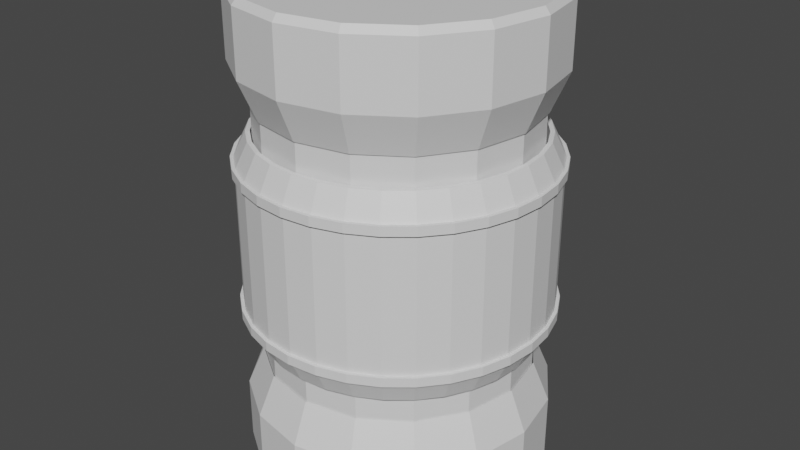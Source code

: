 # Source: ExplosiveBarrel.blend  (saved by Blender 3.4.6; exported with 4.5.12 LTS)
import bpy
from mathutils import Matrix  # noqa: F401  (used for matrix-valued properties, if any)

bpy.ops.wm.read_factory_settings(use_empty=True)
scene = bpy.context.scene
scene.name = 'Scene'

# ---- collections
col_collection = bpy.data.collections.new('Collection'); scene.collection.children.link(col_collection)

# ---- materials (node trees are filled in below, after node groups)
mat_material = bpy.data.materials.new('Material')
mat_material.alpha_threshold = 0.0
mat_material.use_transparent_shadow = False
mat_material.roughness = 0.5
mat_material.line_color = (0.0, 0.0, 0.0, 1.0)

# ---- material node trees
mat_material.use_nodes = True; mat_material.node_tree.nodes.clear()
_N = mat_material.node_tree.nodes; _L = mat_material.node_tree.links
n0 = _N.new('ShaderNodeOutputMaterial'); n0.name = 'Material Output'; n0.location = (300, 300)
n1 = _N.new('ShaderNodeBsdfPrincipled'); n1.name = 'Principled BSDF'; n1.location = (10, 300)
n1.distribution = 'GGX'
n1.subsurface_method = 'RANDOM_WALK_SKIN'
n1.inputs[3].default_value = 1.45
n1.inputs[27].default_value = (0.0, 0.0, 0.0, 1.0)
n1.inputs[28].default_value = 1.0
_L.new(n1.outputs[0], n0.inputs[0])
n0.is_active_output = True

# ---- world
world_world = bpy.data.worlds.new('World'); scene.world = world_world
world_world.use_nodes = True; world_world.node_tree.nodes.clear()
_N = world_world.node_tree.nodes; _L = world_world.node_tree.links
n0 = _N.new('ShaderNodeOutputWorld'); n0.name = 'World Output'; n0.location = (300, 300)
n1 = _N.new('ShaderNodeBackground'); n1.name = 'Background'; n1.location = (10, 300)
n1.inputs[0].default_value = (0.05088, 0.05088, 0.05088, 1.0)
_L.new(n1.outputs[0], n0.inputs[0])
n0.is_active_output = True
world_world.color = (0.05088, 0.05088, 0.05088)
world_world.use_sun_shadow = False
world_world.sun_shadow_jitter_overblur = 0.0

# ---- meshes
me_cylinder = bpy.data.meshes.new('Cylinder')
me_cylinder.from_pydata([(1.49e-08, 3.0, -5.0), (1.49e-08, 3.0, 5.0), (1.148, 2.772, -5.0), (1.148, 2.772, 5.0), (2.121, 2.121, -5.0), (2.121, 2.121, 5.0), (2.772, 1.148, -5.0), (2.772, 1.148, 5.0), (3.0, 0.0, -5.0), (3.0, 0.0, 5.0), (2.772, -1.148, -5.0), (2.772, -1.148, 5.0), (2.121, -2.121, -5.0), (2.121, -2.121, 5.0), (1.148, -2.772, -5.0), (1.148, -2.772, 5.0), (1.49e-08, -3.0, -5.0), (1.49e-08, -3.0, 5.0), (-1.148, -2.772, -5.0), (-1.148, -2.772, 5.0), (-2.121, -2.121, -5.0), (-2.121, -2.121, 5.0), (-2.772, -1.148, -5.0), (-2.772, -1.148, 5.0), (-3.0, 0.0, -5.0), (-3.0, 0.0, 5.0), (-2.772, 1.148, -5.0), (-2.772, 1.148, 5.0), (-2.121, 2.121, -5.0), (-2.121, 2.121, 5.0), (-1.148, 2.772, -5.0), (-1.148, 2.772, 5.0)], [], [(0, 1, 3, 2), (2, 3, 5, 4), (4, 5, 7, 6), (6, 7, 9, 8), (8, 9, 11, 10), (10, 11, 13, 12), (12, 13, 15, 14), (14, 15, 17, 16), (16, 17, 19, 18), (18, 19, 21, 20), (20, 21, 23, 22), (22, 23, 25, 24), (24, 25, 27, 26), (26, 27, 29, 28), (3, 1, 31, 29, 27, 25, 23, 21, 19, 17, 15, 13, 11, 9, 7, 5), (28, 29, 31, 30), (30, 31, 1, 0), (0, 2, 4, 6, 8, 10, 12, 14, 16, 18, 20, 22, 24, 26, 28, 30)])
_uv = me_cylinder.uv_layers.new(name='UVMap')
_uv.uv.foreach_set('vector', [0.9034, 0.7477, 0.9034, 0.8933, 0.8852, 0.8933, 0.8852, 0.7477, 0.8852, 0.7477, 0.8852, 0.8933, 0.867, 0.8933, 0.867, 0.7477, 0.867, 0.7477, 0.867, 0.8933, 0.8488, 0.8933, 0.8488, 0.7477, 0.8488, 0.7477, 0.8488, 0.8933, 0.8306, 0.8933, 0.8306, 0.7477, 0.8306, 0.7477, 0.8306, 0.8933, 0.8124, 0.8933, 0.8124, 0.7477, 0.8124, 0.7477, 0.8124, 0.8933, 0.7942, 0.8933, 0.7942, 0.7477, 0.7942, 0.7477, 0.7942, 0.8933, 0.776, 0.8933, 0.776, 0.7477, 0.776, 0.7477, 0.776, 0.8933, 0.7578, 0.8933, 0.7578, 0.7477, 0.7578, 0.7477, 0.7578, 0.8933, 0.7396, 0.8933, 0.7396, 0.7477, 0.7396, 0.7477, 0.7396, 0.8933, 0.7214, 0.8933, 0.7214, 0.7477, 0.7214, 0.7477, 0.7214, 0.8933, 0.7032, 0.8933, 0.7032, 0.7477, 0.7032, 0.7477, 0.7032, 0.8933, 0.685, 0.8933, 0.685, 0.7477, 0.685, 0.7477, 0.685, 0.8933, 0.6668, 0.8933, 0.6668, 0.7477, 0.6668, 0.7477, 0.6668, 0.8933, 0.6486, 0.8933, 0.6486, 0.7477, 0.7118, 0.7395, 0.685, 0.7448, 0.6583, 0.7395, 0.6356, 0.7243, 0.6205, 0.7016, 0.6151, 0.6749, 0.6205, 0.6482, 0.6356, 0.6255, 0.6583, 0.6103, 0.685, 0.605, 0.7118, 0.6103, 0.7344, 0.6255, 0.7496, 0.6482, 0.7549, 0.6749, 0.7496, 0.7016, 0.7344, 0.7243, 0.6486, 0.7477, 0.6486, 0.8933, 0.6304, 0.8933, 0.6304, 0.7477, 0.6304, 0.7477, 0.6304, 0.8933, 0.6122, 0.8933, 0.6122, 0.7477, 0.8306, 0.7448, 0.8573, 0.7395, 0.88, 0.7243, 0.8952, 0.7016, 0.9005, 0.6749, 0.8952, 0.6482, 0.88, 0.6255, 0.8573, 0.6103, 0.8306, 0.605, 0.8039, 0.6103, 0.7812, 0.6255, 0.766, 0.6482, 0.7607, 0.6749, 0.766, 0.7016, 0.7812, 0.7243, 0.8039, 0.7395])
me_cylinder.materials.append(mat_material)
me_cylinder.update()
me_cylinder_001 = bpy.data.meshes.new('Cylinder.001')
me_cylinder_001.from_pydata([(-4.082e-08, 3.03, -1.692), (-4.082e-08, 3.29, 0.7782), (1.159, 2.799, -1.692), (1.259, 3.039, 0.7782), (2.142, 2.142, -1.692), (2.326, 2.326, 0.7782), (2.799, 1.159, -1.692), (3.039, 1.259, 0.7782), (3.03, 3.725e-09, -1.692), (3.29, 3.725e-09, 0.7782), (2.799, -1.159, -1.692), (3.039, -1.259, 0.7782), (2.142, -2.142, -1.692), (2.326, -2.326, 0.7782), (1.159, -2.799, -1.692), (1.259, -3.039, 0.7782), (-4.082e-08, -3.03, -1.692), (-4.082e-08, -3.29, 0.7782), (-1.159, -2.799, -1.692), (-1.259, -3.039, 0.7782), (-2.142, -2.142, -1.692), (-2.326, -2.326, 0.7782), (-2.799, -1.159, -1.692), (-3.039, -1.259, 0.7782), (-3.03, 3.725e-09, -1.692), (-3.29, 3.725e-09, 0.7782), (-2.799, 1.159, -1.692), (-3.039, 1.259, 0.7782), (-2.142, 2.142, -1.692), (-2.326, 2.326, 0.7782), (-1.159, 2.799, -1.692), (-1.259, 3.039, 0.7782), (-4.082e-08, 3.407, -0.7976), (1.304, 3.148, -0.7976), (2.409, 2.409, -0.7976), (3.148, 1.304, -0.7976), (3.407, 3.725e-09, -0.7976), (3.148, -1.304, -0.7976), (2.409, -2.409, -0.7976), (1.304, -3.148, -0.7976), (-4.082e-08, -3.407, -0.7976), (-1.304, -3.148, -0.7976), (-2.409, -2.409, -0.7976), (-3.148, -1.304, -0.7976), (-3.407, 3.725e-09, -0.7976), (-3.148, 1.304, -0.7976), (-2.409, 2.409, -0.7976), (-1.304, 3.148, -0.7976), (-5.651e-08, 3.03, 0.5123), (1.159, 2.799, 0.5123), (2.142, 2.142, 0.5123), (2.799, 1.159, 0.5123), (3.03, 3.725e-09, 0.5123), (2.799, -1.159, 0.5123), (2.142, -2.142, 0.5123), (1.159, -2.799, 0.5123), (-5.651e-08, -3.03, 0.5123), (-1.159, -2.799, 0.5123), (-2.142, -2.142, 0.5123), (-2.799, -1.159, 0.5123), (-3.03, 3.725e-09, 0.5123), (-2.799, 1.159, 0.5123), (-2.142, 2.142, 0.5123), (-1.159, 2.799, 0.5123), (1.304, 3.148, 0.6266), (-4.082e-08, 3.407, 0.6266), (2.409, 2.409, 0.6266), (3.148, 1.304, 0.6266), (3.407, 3.725e-09, 0.6266), (3.148, -1.304, 0.6266), (2.409, -2.409, 0.6266), (1.304, -3.148, 0.6266), (-4.082e-08, -3.407, 0.6266), (-1.304, -3.148, 0.6266), (-2.409, -2.409, 0.6266), (-3.148, -1.304, 0.6266), (-3.407, 3.725e-09, 0.6266), (-3.148, 1.304, 0.6266), (-2.409, 2.409, 0.6266), (-1.304, 3.148, 0.6266)], [], [(32, 65, 64, 33), (33, 64, 66, 34), (34, 66, 67, 35), (35, 67, 68, 36), (36, 68, 69, 37), (37, 69, 70, 38), (38, 70, 71, 39), (39, 71, 72, 40), (40, 72, 73, 41), (41, 73, 74, 42), (42, 74, 75, 43), (43, 75, 76, 44), (44, 76, 77, 45), (45, 77, 78, 46), (3, 1, 31, 29, 27, 25, 23, 21, 19, 17, 15, 13, 11, 9, 7, 5), (46, 78, 79, 47), (47, 79, 65, 32), (8, 10, 53, 52), (2, 0, 32, 33), (4, 2, 33, 34), (6, 4, 34, 35), (8, 6, 35, 36), (10, 8, 36, 37), (12, 10, 37, 38), (14, 12, 38, 39), (16, 14, 39, 40), (18, 16, 40, 41), (20, 18, 41, 42), (22, 20, 42, 43), (24, 22, 43, 44), (26, 24, 44, 45), (28, 26, 45, 46), (30, 28, 46, 47), (0, 30, 47, 32), (48, 49, 50, 51, 52, 53, 54, 55, 56, 57, 58, 59, 60, 61, 62, 63), (24, 26, 61, 60), (10, 12, 54, 53), (26, 28, 62, 61), (12, 14, 55, 54), (28, 30, 63, 62), (14, 16, 56, 55), (0, 2, 49, 48), (30, 0, 48, 63), (16, 18, 57, 56), (2, 4, 50, 49), (18, 20, 58, 57), (4, 6, 51, 50), (20, 22, 59, 58), (6, 8, 52, 51), (22, 24, 60, 59), (1, 3, 64, 65), (3, 5, 66, 64), (5, 7, 67, 66), (7, 9, 68, 67), (9, 11, 69, 68), (11, 13, 70, 69), (13, 15, 71, 70), (15, 17, 72, 71), (17, 19, 73, 72), (19, 21, 74, 73), (21, 23, 75, 74), (23, 25, 76, 75), (25, 27, 77, 76), (27, 29, 78, 77), (29, 31, 79, 78), (31, 1, 65, 79)])
_uv = me_cylinder_001.uv_layers.new(name='UVMap')
_uv.uv.foreach_set('vector', [0.9048, 0.2125, 0.9048, 0.3634, 0.8859, 0.3634, 0.8859, 0.2125, 0.8859, 0.2125, 0.8859, 0.3634, 0.8671, 0.3634, 0.8671, 0.2125, 0.8671, 0.2125, 0.8671, 0.3634, 0.8482, 0.3634, 0.8482, 0.2125, 0.8482, 0.2125, 0.8482, 0.3634, 0.8293, 0.3634, 0.8293, 0.2125, 0.8293, 0.2125, 0.8293, 0.3634, 0.8105, 0.3634, 0.8105, 0.2125, 0.8105, 0.2125, 0.8105, 0.3634, 0.7916, 0.3634, 0.7916, 0.2125, 0.7916, 0.2125, 0.7916, 0.3634, 0.7728, 0.3634, 0.7728, 0.2125, 0.7728, 0.2125, 0.7728, 0.3634, 0.7539, 0.3634, 0.7539, 0.2125, 0.7539, 0.2125, 0.7539, 0.3634, 0.735, 0.3634, 0.735, 0.2125, 0.735, 0.2125, 0.735, 0.3634, 0.7162, 0.3634, 0.7162, 0.2125, 0.7162, 0.2125, 0.7162, 0.3634, 0.6973, 0.3634, 0.6973, 0.2125, 0.6973, 0.2125, 0.6973, 0.3634, 0.6785, 0.3634, 0.6785, 0.2125, 0.6785, 0.2125, 0.6785, 0.3634, 0.6596, 0.3634, 0.6596, 0.2125, 0.6596, 0.2125, 0.6596, 0.3634, 0.6407, 0.3634, 0.6407, 0.2125, 0.7052, 0.2016, 0.6785, 0.207, 0.6517, 0.2016, 0.629, 0.1865, 0.6139, 0.1638, 0.6085, 0.137, 0.6139, 0.1103, 0.629, 0.08759, 0.6517, 0.07243, 0.6785, 0.06711, 0.7052, 0.07243, 0.7279, 0.08759, 0.7431, 0.1103, 0.7484, 0.137, 0.7431, 0.1638, 0.7279, 0.1865, 0.6407, 0.2125, 0.6407, 0.3634, 0.6219, 0.3634, 0.6219, 0.2125, 0.6219, 0.2125, 0.6219, 0.3634, 0.603, 0.3634, 0.603, 0.2125, 0.8937, 0.137, 0.8888, 0.1124, 0.8888, 0.1124, 0.8937, 0.137, 0.854, 0.1965, 0.8293, 0.2014, 0.8293, 0.2095, 0.8571, 0.2039, 0.8749, 0.1826, 0.854, 0.1965, 0.8571, 0.2039, 0.8806, 0.1882, 0.8888, 0.1617, 0.8749, 0.1826, 0.8806, 0.1882, 0.8963, 0.1648, 0.8937, 0.137, 0.8888, 0.1617, 0.8963, 0.1648, 0.9018, 0.137, 0.8888, 0.1124, 0.8937, 0.137, 0.9018, 0.137, 0.8963, 0.1093, 0.8749, 0.0915, 0.8888, 0.1124, 0.8963, 0.1093, 0.8806, 0.08582, 0.854, 0.07754, 0.8749, 0.0915, 0.8806, 0.08582, 0.8571, 0.07013, 0.8293, 0.07263, 0.854, 0.07754, 0.8571, 0.07013, 0.8293, 0.06461, 0.8047, 0.07754, 0.8293, 0.07263, 0.8293, 0.06461, 0.8016, 0.07013, 0.7838, 0.0915, 0.8047, 0.07754, 0.8016, 0.07013, 0.7781, 0.08582, 0.7698, 0.1124, 0.7838, 0.0915, 0.7781, 0.08582, 0.7624, 0.1093, 0.7649, 0.137, 0.7698, 0.1124, 0.7624, 0.1093, 0.7569, 0.137, 0.7698, 0.1617, 0.7649, 0.137, 0.7569, 0.137, 0.7624, 0.1648, 0.7838, 0.1826, 0.7698, 0.1617, 0.7624, 0.1648, 0.7781, 0.1882, 0.8047, 0.1965, 0.7838, 0.1826, 0.7781, 0.1882, 0.8016, 0.2039, 0.8293, 0.2014, 0.8047, 0.1965, 0.8016, 0.2039, 0.8293, 0.2095, 0.8293, 0.2014, 0.854, 0.1965, 0.8749, 0.1826, 0.8888, 0.1617, 0.8937, 0.137, 0.8888, 0.1124, 0.8749, 0.0915, 0.854, 0.07754, 0.8293, 0.07263, 0.8047, 0.07754, 0.7838, 0.0915, 0.7698, 0.1124, 0.7649, 0.137, 0.7698, 0.1617, 0.7838, 0.1826, 0.8047, 0.1965, 0.7649, 0.137, 0.7698, 0.1617, 0.7698, 0.1617, 0.7649, 0.137, 0.8888, 0.1124, 0.8749, 0.0915, 0.8749, 0.0915, 0.8888, 0.1124, 0.7698, 0.1617, 0.7838, 0.1826, 0.7838, 0.1826, 0.7698, 0.1617, 0.8749, 0.0915, 0.854, 0.07754, 0.854, 0.07754, 0.8749, 0.0915, 0.7838, 0.1826, 0.8047, 0.1965, 0.8047, 0.1965, 0.7838, 0.1826, 0.854, 0.07754, 0.8293, 0.07263, 0.8293, 0.07263, 0.854, 0.07754, 0.8293, 0.2014, 0.854, 0.1965, 0.854, 0.1965, 0.8293, 0.2014, 0.8047, 0.1965, 0.8293, 0.2014, 0.8293, 0.2014, 0.8047, 0.1965, 0.8293, 0.07263, 0.8047, 0.07754, 0.8047, 0.07754, 0.8293, 0.07263, 0.854, 0.1965, 0.8749, 0.1826, 0.8749, 0.1826, 0.854, 0.1965, 0.8047, 0.07754, 0.7838, 0.0915, 0.7838, 0.0915, 0.8047, 0.07754, 0.8749, 0.1826, 0.8888, 0.1617, 0.8888, 0.1617, 0.8749, 0.1826, 0.7838, 0.0915, 0.7698, 0.1124, 0.7698, 0.1124, 0.7838, 0.0915, 0.8888, 0.1617, 0.8937, 0.137, 0.8937, 0.137, 0.8888, 0.1617, 0.7698, 0.1124, 0.7649, 0.137, 0.7649, 0.137, 0.7698, 0.1124, 0.6785, 0.207, 0.7052, 0.2016, 0.7062, 0.2039, 0.6785, 0.2095, 0.7052, 0.2016, 0.7279, 0.1865, 0.7297, 0.1882, 0.7062, 0.2039, 0.7279, 0.1865, 0.7431, 0.1638, 0.7454, 0.1648, 0.7297, 0.1882, 0.7431, 0.1638, 0.7484, 0.137, 0.7509, 0.137, 0.7454, 0.1648, 0.7484, 0.137, 0.7431, 0.1103, 0.7454, 0.1093, 0.7509, 0.137, 0.7431, 0.1103, 0.7279, 0.08759, 0.7297, 0.08582, 0.7454, 0.1093, 0.7279, 0.08759, 0.7052, 0.07243, 0.7062, 0.07013, 0.7297, 0.08582, 0.7052, 0.07243, 0.6785, 0.06711, 0.6785, 0.06461, 0.7062, 0.07013, 0.6785, 0.06711, 0.6517, 0.07243, 0.6508, 0.07013, 0.6785, 0.06461, 0.6517, 0.07243, 0.629, 0.08759, 0.6273, 0.08582, 0.6508, 0.07013, 0.629, 0.08759, 0.6139, 0.1103, 0.6116, 0.1093, 0.6273, 0.08582, 0.6139, 0.1103, 0.6085, 0.137, 0.606, 0.137, 0.6116, 0.1093, 0.6085, 0.137, 0.6139, 0.1638, 0.6116, 0.1648, 0.606, 0.137, 0.6139, 0.1638, 0.629, 0.1865, 0.6273, 0.1882, 0.6116, 0.1648, 0.629, 0.1865, 0.6517, 0.2016, 0.6508, 0.2039, 0.6273, 0.1882, 0.6517, 0.2016, 0.6785, 0.207, 0.6785, 0.2095, 0.6508, 0.2039])
me_cylinder_001.materials.append(mat_material)
me_cylinder_001.update()
me_cylinder_002 = bpy.data.meshes.new('Cylinder.002')
me_cylinder_002.from_pydata([(-4.082e-08, 3.03, -1.692), (-4.082e-08, 3.29, 0.7782), (1.159, 2.799, -1.692), (1.259, 3.039, 0.7782), (2.142, 2.142, -1.692), (2.326, 2.326, 0.7782), (2.799, 1.159, -1.692), (3.039, 1.259, 0.7782), (3.03, -2.878e-07, -1.692), (3.29, -9.554e-08, 0.7782), (2.799, -1.159, -1.692), (3.039, -1.259, 0.7782), (2.142, -2.142, -1.692), (2.326, -2.326, 0.7782), (1.159, -2.799, -1.692), (1.259, -3.039, 0.7782), (-4.082e-08, -3.03, -1.692), (-4.082e-08, -3.29, 0.7782), (-1.159, -2.799, -1.692), (-1.259, -3.039, 0.7782), (-2.142, -2.142, -1.692), (-2.326, -2.326, 0.7782), (-2.799, -1.159, -1.692), (-3.039, -1.259, 0.7782), (-3.03, -2.878e-07, -1.692), (-3.29, -9.554e-08, 0.7782), (-2.799, 1.159, -1.692), (-3.039, 1.259, 0.7782), (-2.142, 2.142, -1.692), (-2.326, 2.326, 0.7782), (-1.159, 2.799, -1.692), (-1.259, 3.039, 0.7782), (-4.082e-08, 3.407, -0.7976), (1.304, 3.148, -0.7976), (2.409, 2.409, -0.7976), (3.148, 1.304, -0.7976), (3.407, 3.725e-09, -0.7976), (3.148, -1.304, -0.7976), (2.409, -2.409, -0.7976), (1.304, -3.148, -0.7976), (-4.082e-08, -3.407, -0.7976), (-1.304, -3.148, -0.7976), (-2.409, -2.409, -0.7976), (-3.148, -1.304, -0.7976), (-3.407, 3.725e-09, -0.7976), (-3.148, 1.304, -0.7976), (-2.409, 2.409, -0.7976), (-1.304, 3.148, -0.7976), (-5.651e-08, 3.03, 0.5123), (1.159, 2.799, 0.5123), (2.142, 2.142, 0.5123), (2.799, 1.159, 0.5123), (3.03, 3.725e-09, 0.5123), (2.799, -1.159, 0.5123), (2.142, -2.142, 0.5123), (1.159, -2.799, 0.5123), (-5.651e-08, -3.03, 0.5123), (-1.159, -2.799, 0.5123), (-2.142, -2.142, 0.5123), (-2.799, -1.159, 0.5123), (-3.03, 3.725e-09, 0.5123), (-2.799, 1.159, 0.5123), (-2.142, 2.142, 0.5123), (-1.159, 2.799, 0.5123), (1.304, 3.148, 0.6266), (-4.082e-08, 3.407, 0.6266), (2.409, 2.409, 0.6266), (3.148, 1.304, 0.6266), (3.407, -1.449e-07, 0.6266), (3.148, -1.304, 0.6266), (2.409, -2.409, 0.6266), (1.304, -3.148, 0.6266), (-4.082e-08, -3.407, 0.6266), (-1.304, -3.148, 0.6266), (-2.409, -2.409, 0.6266), (-3.148, -1.304, 0.6266), (-3.407, -1.449e-07, 0.6266), (-3.148, 1.304, 0.6266), (-2.409, 2.409, 0.6266), (-1.304, 3.148, 0.6266)], [], [(32, 65, 64, 33), (33, 64, 66, 34), (34, 66, 67, 35), (35, 67, 68, 36), (36, 68, 69, 37), (37, 69, 70, 38), (38, 70, 71, 39), (39, 71, 72, 40), (40, 72, 73, 41), (41, 73, 74, 42), (42, 74, 75, 43), (43, 75, 76, 44), (44, 76, 77, 45), (45, 77, 78, 46), (3, 1, 31, 29, 27, 25, 23, 21, 19, 17, 15, 13, 11, 9, 7, 5), (46, 78, 79, 47), (47, 79, 65, 32), (8, 10, 53, 52), (2, 0, 32, 33), (4, 2, 33, 34), (6, 4, 34, 35), (8, 6, 35, 36), (10, 8, 36, 37), (12, 10, 37, 38), (14, 12, 38, 39), (16, 14, 39, 40), (18, 16, 40, 41), (20, 18, 41, 42), (22, 20, 42, 43), (24, 22, 43, 44), (26, 24, 44, 45), (28, 26, 45, 46), (30, 28, 46, 47), (0, 30, 47, 32), (48, 49, 50, 51, 52, 53, 54, 55, 56, 57, 58, 59, 60, 61, 62, 63), (24, 26, 61, 60), (10, 12, 54, 53), (26, 28, 62, 61), (12, 14, 55, 54), (28, 30, 63, 62), (14, 16, 56, 55), (0, 2, 49, 48), (30, 0, 48, 63), (16, 18, 57, 56), (2, 4, 50, 49), (18, 20, 58, 57), (4, 6, 51, 50), (20, 22, 59, 58), (6, 8, 52, 51), (22, 24, 60, 59), (1, 3, 64, 65), (3, 5, 66, 64), (5, 7, 67, 66), (7, 9, 68, 67), (9, 11, 69, 68), (11, 13, 70, 69), (13, 15, 71, 70), (15, 17, 72, 71), (17, 19, 73, 72), (19, 21, 74, 73), (21, 23, 75, 74), (23, 25, 76, 75), (25, 27, 77, 76), (27, 29, 78, 77), (29, 31, 79, 78), (31, 1, 65, 79)])
_uv = me_cylinder_002.uv_layers.new(name='UVMap')
_uv.uv.foreach_set('vector', [0.4279, 0.2357, 0.4279, 0.4097, 0.4062, 0.4097, 0.4062, 0.2357, 0.4062, 0.2357, 0.4062, 0.4097, 0.3844, 0.4097, 0.3844, 0.2357, 0.3844, 0.2357, 0.3844, 0.4097, 0.3627, 0.4097, 0.3627, 0.2357, 0.3627, 0.2357, 0.3627, 0.4097, 0.3409, 0.4097, 0.3409, 0.2357, 0.3409, 0.2357, 0.3409, 0.4097, 0.3192, 0.4097, 0.3192, 0.2357, 0.3192, 0.2357, 0.3192, 0.4097, 0.2974, 0.4097, 0.2974, 0.2357, 0.2974, 0.2357, 0.2974, 0.4097, 0.2757, 0.4097, 0.2757, 0.2357, 0.2757, 0.2357, 0.2757, 0.4097, 0.2539, 0.4097, 0.2539, 0.2357, 0.2539, 0.2357, 0.2539, 0.4097, 0.2322, 0.4097, 0.2322, 0.2357, 0.2322, 0.2357, 0.2322, 0.4097, 0.2104, 0.4097, 0.2104, 0.2357, 0.2104, 0.2357, 0.2104, 0.4097, 0.1886, 0.4097, 0.1886, 0.2357, 0.1886, 0.2357, 0.1886, 0.4097, 0.1669, 0.4097, 0.1669, 0.2357, 0.1669, 0.2357, 0.1669, 0.4097, 0.1451, 0.4097, 0.1451, 0.2357, 0.1451, 0.2357, 0.1451, 0.4097, 0.1234, 0.4097, 0.1234, 0.2357, 0.1978, 0.2232, 0.1669, 0.2293, 0.136, 0.2232, 0.1099, 0.2057, 0.09238, 0.1795, 0.08624, 0.1487, 0.09238, 0.1178, 0.1099, 0.09164, 0.136, 0.07415, 0.1669, 0.06801, 0.1978, 0.07415, 0.2239, 0.09164, 0.2414, 0.1178, 0.2475, 0.1487, 0.2414, 0.1795, 0.2239, 0.2057, 0.1234, 0.2357, 0.1234, 0.4097, 0.1016, 0.4097, 0.1016, 0.2357, 0.1016, 0.2357, 0.1016, 0.4097, 0.07987, 0.4097, 0.07987, 0.2357, 0.4152, 0.1487, 0.4096, 0.1202, 0.4096, 0.1202, 0.4152, 0.1487, 0.3693, 0.2173, 0.3409, 0.2229, 0.3409, 0.2322, 0.3729, 0.2258, 0.3934, 0.2012, 0.3693, 0.2173, 0.3729, 0.2258, 0.4, 0.2077, 0.4096, 0.1771, 0.3934, 0.2012, 0.4, 0.2077, 0.4181, 0.1806, 0.4152, 0.1487, 0.4096, 0.1771, 0.4181, 0.1806, 0.4245, 0.1487, 0.4096, 0.1202, 0.4152, 0.1487, 0.4245, 0.1487, 0.4181, 0.1167, 0.3934, 0.09614, 0.4096, 0.1202, 0.4181, 0.1167, 0.4, 0.0896, 0.3693, 0.08004, 0.3934, 0.09614, 0.4, 0.0896, 0.3729, 0.07149, 0.3409, 0.07438, 0.3693, 0.08004, 0.3729, 0.07149, 0.3409, 0.06513, 0.3125, 0.08004, 0.3409, 0.07438, 0.3409, 0.06513, 0.309, 0.07149, 0.2884, 0.09614, 0.3125, 0.08004, 0.309, 0.07149, 0.2819, 0.0896, 0.2723, 0.1202, 0.2884, 0.09614, 0.2819, 0.0896, 0.2637, 0.1167, 0.2666, 0.1487, 0.2723, 0.1202, 0.2637, 0.1167, 0.2574, 0.1487, 0.2723, 0.1771, 0.2666, 0.1487, 0.2574, 0.1487, 0.2637, 0.1806, 0.2884, 0.2012, 0.2723, 0.1771, 0.2637, 0.1806, 0.2819, 0.2077, 0.3125, 0.2173, 0.2884, 0.2012, 0.2819, 0.2077, 0.309, 0.2258, 0.3409, 0.2229, 0.3125, 0.2173, 0.309, 0.2258, 0.3409, 0.2322, 0.3409, 0.2229, 0.3693, 0.2173, 0.3934, 0.2012, 0.4096, 0.1771, 0.4152, 0.1487, 0.4096, 0.1202, 0.3934, 0.09614, 0.3693, 0.08004, 0.3409, 0.07438, 0.3125, 0.08004, 0.2884, 0.09614, 0.2723, 0.1202, 0.2666, 0.1487, 0.2723, 0.1771, 0.2884, 0.2012, 0.3125, 0.2173, 0.2666, 0.1487, 0.2723, 0.1771, 0.2723, 0.1771, 0.2666, 0.1487, 0.4096, 0.1202, 0.3934, 0.09614, 0.3934, 0.09614, 0.4096, 0.1202, 0.2723, 0.1771, 0.2884, 0.2012, 0.2884, 0.2012, 0.2723, 0.1771, 0.3934, 0.09614, 0.3693, 0.08004, 0.3693, 0.08004, 0.3934, 0.09614, 0.2884, 0.2012, 0.3125, 0.2173, 0.3125, 0.2173, 0.2884, 0.2012, 0.3693, 0.08004, 0.3409, 0.07438, 0.3409, 0.07438, 0.3693, 0.08004, 0.3409, 0.2229, 0.3693, 0.2173, 0.3693, 0.2173, 0.3409, 0.2229, 0.3125, 0.2173, 0.3409, 0.2229, 0.3409, 0.2229, 0.3125, 0.2173, 0.3409, 0.07438, 0.3125, 0.08004, 0.3125, 0.08004, 0.3409, 0.07438, 0.3693, 0.2173, 0.3934, 0.2012, 0.3934, 0.2012, 0.3693, 0.2173, 0.3125, 0.08004, 0.2884, 0.09614, 0.2884, 0.09614, 0.3125, 0.08004, 0.3934, 0.2012, 0.4096, 0.1771, 0.4096, 0.1771, 0.3934, 0.2012, 0.2884, 0.09614, 0.2723, 0.1202, 0.2723, 0.1202, 0.2884, 0.09614, 0.4096, 0.1771, 0.4152, 0.1487, 0.4152, 0.1487, 0.4096, 0.1771, 0.2723, 0.1202, 0.2666, 0.1487, 0.2666, 0.1487, 0.2723, 0.1202, 0.1669, 0.2293, 0.1978, 0.2232, 0.1989, 0.2258, 0.1669, 0.2322, 0.1978, 0.2232, 0.2239, 0.2057, 0.226, 0.2077, 0.1989, 0.2258, 0.2239, 0.2057, 0.2414, 0.1795, 0.2441, 0.1806, 0.226, 0.2077, 0.2414, 0.1795, 0.2475, 0.1487, 0.2504, 0.1487, 0.2441, 0.1806, 0.2475, 0.1487, 0.2414, 0.1178, 0.2441, 0.1167, 0.2504, 0.1487, 0.2414, 0.1178, 0.2239, 0.09164, 0.226, 0.0896, 0.2441, 0.1167, 0.2239, 0.09164, 0.1978, 0.07415, 0.1989, 0.07149, 0.226, 0.0896, 0.1978, 0.07415, 0.1669, 0.06801, 0.1669, 0.06513, 0.1989, 0.07149, 0.1669, 0.06801, 0.136, 0.07415, 0.1349, 0.07149, 0.1669, 0.06513, 0.136, 0.07415, 0.1099, 0.09164, 0.1078, 0.0896, 0.1349, 0.07149, 0.1099, 0.09164, 0.09238, 0.1178, 0.08971, 0.1167, 0.1078, 0.0896, 0.09238, 0.1178, 0.08624, 0.1487, 0.08336, 0.1487, 0.08971, 0.1167, 0.08624, 0.1487, 0.09238, 0.1795, 0.08971, 0.1806, 0.08336, 0.1487, 0.09238, 0.1795, 0.1099, 0.2057, 0.1078, 0.2077, 0.08971, 0.1806, 0.1099, 0.2057, 0.136, 0.2232, 0.1349, 0.2258, 0.1078, 0.2077, 0.136, 0.2232, 0.1669, 0.2293, 0.1669, 0.2322, 0.1349, 0.2258])
me_cylinder_002.materials.append(mat_material)
me_cylinder_002.update()
me_cylinder_003 = bpy.data.meshes.new('Cylinder.003')
me_cylinder_003.from_pydata([(-5.329e-15, 2.648, -0.01627), (0.5166, 2.597, -0.01627), (1.013, 2.447, -0.01627), (1.471, 2.202, -0.01627), (1.873, 1.873, -0.01627), (2.202, 1.471, -0.01627), (2.447, 1.013, -0.01627), (2.597, 0.5166, -0.01627), (2.648, -2.579e-08, 0.01627), (2.597, -0.5166, -0.01627), (2.447, -1.013, -0.01627), (2.202, -1.471, -0.01627), (1.873, -1.873, -0.01627), (1.471, -2.202, -0.01627), (1.013, -2.447, -0.01627), (0.5166, -2.597, -0.01627), (-5.329e-15, -2.648, -0.01627), (-0.5166, -2.597, -0.01627), (-1.013, -2.447, -0.01627), (-1.471, -2.202, -0.01627), (-1.873, -1.873, -0.01627), (-2.202, -1.471, -0.01627), (-2.447, -1.013, -0.01627), (-2.597, -0.5166, 0.01627), (-2.648, 7.105e-15, -0.01627), (-2.597, 0.5166, -0.01627), (-2.447, 1.013, -0.01627), (-2.202, 1.471, -0.01627), (-1.873, 1.873, -0.01627), (-1.471, 2.202, -0.01627), (-1.013, 2.447, -0.01627), (-0.5166, 2.597, -0.01627), (0.0, 3.0, -5.0), (0.5853, 2.942, -5.0), (0.5853, 2.942, 5.0), (0.0, 3.0, 5.0), (1.148, 2.772, -5.0), (1.148, 2.772, 5.0), (1.667, 2.494, -5.0), (1.667, 2.494, 5.0), (2.121, 2.121, -5.0), (2.121, 2.121, 5.0), (2.494, 1.667, -5.0), (2.494, 1.667, 5.0), (2.772, 1.148, -5.0), (2.772, 1.148, 5.0), (2.942, 0.5853, -5.0), (2.942, 0.5853, 5.0), (3.0, 0.0, -5.0), (3.0, 0.0, 5.0), (2.942, -0.5853, -5.0), (2.942, -0.5853, 5.0), (2.772, -1.148, -5.0), (2.772, -1.148, 5.0), (2.494, -1.667, -5.0), (2.494, -1.667, 5.0), (2.121, -2.121, -5.0), (2.121, -2.121, 5.0), (1.667, -2.494, -5.0), (1.667, -2.494, 5.0), (1.148, -2.772, -5.0), (1.148, -2.772, 5.0), (0.5853, -2.942, -5.0), (0.5853, -2.942, 5.0), (0.0, -3.0, -5.0), (0.0, -3.0, 5.0), (-0.5853, -2.942, -5.0), (-0.5853, -2.942, 5.0), (-1.148, -2.772, -5.0), (-1.148, -2.772, 5.0), (-1.667, -2.494, -5.0), (-1.667, -2.494, 5.0), (-2.121, -2.121, -5.0), (-2.121, -2.121, 5.0), (-2.494, -1.667, -5.0), (-2.494, -1.667, 5.0), (-2.772, -1.148, -5.0), (-2.772, -1.148, 5.0), (-2.942, -0.5853, -5.0), (-2.942, -0.5853, 5.0), (-3.0, 0.0, -5.0), (-3.0, 0.0, 5.0), (-2.942, 0.5853, -5.0), (-2.942, 0.5853, 5.0), (-2.772, 1.148, -5.0), (-2.772, 1.148, 5.0), (-2.494, 1.667, -5.0), (-2.494, 1.667, 5.0), (-2.121, 2.121, -5.0), (-2.121, 2.121, 5.0), (-1.667, 2.494, -5.0), (-1.667, 2.494, 5.0), (-1.148, 2.772, -5.0), (-1.148, 2.772, 5.0), (-0.5853, 2.942, -5.0), (-0.5853, 2.942, 5.0), (-3.553e-15, 2.764, -6.566), (0.5393, 2.711, -6.566), (0.5393, 2.711, 6.566), (-3.553e-15, 2.764, 6.566), (1.058, 2.554, -6.566), (1.058, 2.554, 6.566), (1.536, 2.299, -6.566), (1.536, 2.299, 6.566), (1.955, 1.955, -6.566), (1.955, 1.955, 6.566), (2.299, 1.536, -6.566), (2.299, 1.536, 6.566), (2.554, 1.058, -6.566), (2.554, 1.058, 6.566), (2.711, 0.5393, -6.566), (2.711, 0.5393, 6.566), (2.764, 3.553e-15, -6.566), (2.764, 3.553e-15, 6.566), (2.711, -0.5393, -6.566), (2.711, -0.5393, 6.566), (2.554, -1.058, -6.566), (2.554, -1.058, 6.566), (2.299, -1.536, -6.566), (2.299, -1.536, 6.566), (1.955, -1.955, -6.566), (1.955, -1.955, 6.566), (1.536, -2.299, -6.566), (1.536, -2.299, 6.566), (1.058, -2.554, -6.566), (1.058, -2.554, 6.566), (0.5393, -2.711, -6.566), (0.5393, -2.711, 6.566), (-3.553e-15, -2.764, -6.566), (-3.553e-15, -2.764, 6.566), (-0.5393, -2.711, -6.566), (-0.5393, -2.711, 6.566), (-1.058, -2.554, -6.566), (-1.058, -2.554, 6.566), (-1.536, -2.299, -6.566), (-1.536, -2.299, 6.566), (-1.955, -1.955, -6.566), (-1.955, -1.955, 6.566), (-2.299, -1.536, -6.566), (-2.299, -1.536, 6.566), (-2.554, -1.058, -6.566), (-2.554, -1.058, 6.566), (-2.711, -0.5393, -6.566), (-2.711, -0.5393, 6.566), (-2.764, 3.553e-15, -6.566), (-2.764, 3.553e-15, 6.566), (-2.711, 0.5393, -6.566), (-2.711, 0.5393, 6.566), (-2.554, 1.058, -6.566), (-2.554, 1.058, 6.566), (-2.299, 1.536, -6.566), (-2.299, 1.536, 6.566), (-1.955, 1.955, -6.566), (-1.955, 1.955, 6.566), (-1.536, 2.299, -6.566), (-1.536, 2.299, 6.566), (-1.058, 2.554, -6.566), (-1.058, 2.554, 6.566), (-0.5393, 2.711, -6.566), (-0.5393, 2.711, 6.566), (-3.553e-15, 2.679, -6.566), (0.5226, 2.627, -6.566), (0.5226, 2.627, 6.566), (1.891e-08, 2.679, 6.566), (1.025, 2.475, -6.566), (1.025, 2.475, 6.566), (1.488, 2.227, -6.566), (1.488, 2.227, 6.566), (1.894, 1.894, -6.566), (1.894, 1.894, 6.566), (2.227, 1.488, -6.566), (2.227, 1.488, 6.566), (2.475, 1.025, -6.566), (2.475, 1.025, 6.566), (2.627, 0.5226, -6.566), (2.627, 0.5226, 6.566), (2.679, 3.553e-15, -6.566), (2.679, -1.891e-08, 6.566), (2.627, -0.5226, -6.566), (2.627, -0.5226, 6.566), (2.475, -1.025, -6.566), (2.475, -1.025, 6.566), (2.227, -1.488, -6.566), (2.227, -1.488, 6.566), (1.894, -1.894, -6.566), (1.894, -1.894, 6.566), (1.488, -2.227, -6.566), (1.488, -2.227, 6.566), (1.025, -2.475, -6.566), (1.025, -2.475, 6.566), (0.5226, -2.627, -6.566), (0.5226, -2.627, 6.566), (-3.553e-15, -2.679, -6.566), (-1.891e-08, -2.679, 6.566), (-0.5226, -2.627, -6.566), (-0.5226, -2.627, 6.566), (-1.025, -2.475, -6.566), (-1.025, -2.475, 6.566), (-1.488, -2.227, -6.566), (-1.488, -2.227, 6.566), (-1.894, -1.894, -6.566), (-1.894, -1.894, 6.566), (-2.227, -1.488, -6.566), (-2.227, -1.488, 6.566), (-2.475, -1.025, -6.566), (-2.475, -1.025, 6.566), (-2.627, -0.5226, -6.566), (-2.627, -0.5226, 6.566), (-2.679, 3.553e-15, -6.566), (-2.679, 1.891e-08, 6.566), (-2.627, 0.5226, -6.566), (-2.627, 0.5226, 6.566), (-2.475, 1.025, -6.566), (-2.475, 1.025, 6.566), (-2.227, 1.488, -6.566), (-2.227, 1.488, 6.566), (-1.894, 1.894, -6.566), (-1.894, 1.894, 6.566), (-1.488, 2.227, -6.566), (-1.488, 2.227, 6.566), (-1.025, 2.475, -6.566), (-1.025, 2.475, 6.566), (-0.5226, 2.627, -6.566), (-0.5226, 2.627, 6.566), (8.882e-16, 3.0, -4.397), (8.882e-16, 3.0, 4.397), (0.5853, 2.942, 4.397), (0.5853, 2.942, -4.397), (1.148, 2.772, 4.397), (1.148, 2.772, -4.397), (1.667, 2.494, 4.397), (1.667, 2.494, -4.397), (2.121, 2.121, 4.397), (2.121, 2.121, -4.397), (2.494, 1.667, 4.397), (2.494, 1.667, -4.397), (2.772, 1.148, 4.397), (2.772, 1.148, -4.397), (2.942, 0.5853, 4.397), (2.942, 0.5853, -4.397), (3.0, -8.882e-16, 4.397), (3.0, -8.882e-16, -4.397), (2.942, -0.5853, 4.397), (2.942, -0.5853, -4.397), (2.772, -1.148, 4.397), (2.772, -1.148, -4.397), (2.494, -1.667, 4.397), (2.494, -1.667, -4.397), (2.121, -2.121, 4.397), (2.121, -2.121, -4.397), (1.667, -2.494, 4.397), (1.667, -2.494, -4.397), (1.148, -2.772, 4.397), (1.148, -2.772, -4.397), (0.5853, -2.942, 4.397), (0.5853, -2.942, -4.397), (8.882e-16, -3.0, 4.397), (8.882e-16, -3.0, -4.397), (-0.5853, -2.942, 4.397), (-0.5853, -2.942, -4.397), (-1.148, -2.772, 4.397), (-1.148, -2.772, -4.397), (-1.667, -2.494, 4.397), (-1.667, -2.494, -4.397), (-2.121, -2.121, 4.397), (-2.121, -2.121, -4.397), (-2.494, -1.667, 4.397), (-2.494, -1.667, -4.397), (-2.772, -1.148, 4.397), (-2.772, -1.148, -4.397), (-2.942, -0.5853, 4.397), (-2.942, -0.5853, -4.397), (-3.0, -8.882e-16, 4.397), (-3.0, -8.882e-16, -4.397), (-2.942, 0.5853, 4.397), (-2.942, 0.5853, -4.397), (-2.772, 1.148, 4.397), (-2.772, 1.148, -4.397), (-2.494, 1.667, 4.397), (-2.494, 1.667, -4.397), (-2.121, 2.121, 4.397), (-2.121, 2.121, -4.397), (-1.667, 2.494, 4.397), (-1.667, 2.494, -4.397), (-1.148, 2.772, 4.397), (-1.148, 2.772, -4.397), (-0.5853, 2.942, 4.397), (-0.5853, 2.942, -4.397), (-4.791e-10, 3.064, -5.0), (0.5977, 3.005, -5.0), (0.5977, 3.005, 5.0), (-4.791e-10, 3.064, 5.0), (-4.791e-10, 3.064, 4.397), (0.5977, 3.005, -4.397), (1.172, 2.83, -5.0), (1.172, 2.83, 5.0), (1.172, 2.83, -4.397), (1.702, 2.547, -5.0), (1.702, 2.547, 5.0), (1.702, 2.547, -4.397), (2.166, 2.166, -5.0), (2.166, 2.166, 5.0), (2.166, 2.166, -4.397), (2.547, 1.702, -5.0), (2.547, 1.702, 5.0), (2.547, 1.702, -4.397), (2.83, 1.172, -5.0), (2.83, 1.172, 5.0), (2.83, 1.172, -4.397), (3.005, 0.5977, -5.0), (3.005, 0.5977, 5.0), (3.005, 0.5977, -4.397), (3.064, -1.394e-10, -5.0), (3.064, -1.394e-10, 5.0), (3.064, -1.394e-10, -4.397), (3.005, -0.5977, -5.0), (3.005, -0.5977, 5.0), (3.005, -0.5977, -4.397), (2.83, -1.172, -5.0), (2.83, -1.172, 5.0), (2.83, -1.172, -4.397), (2.547, -1.702, -5.0), (2.547, -1.702, 5.0), (2.547, -1.702, -4.397), (2.166, -2.166, -5.0), (2.166, -2.166, 5.0), (2.166, -2.166, -4.397), (1.702, -2.547, -5.0), (1.702, -2.547, 5.0), (1.702, -2.547, -4.397), (1.172, -2.83, -5.0), (1.172, -2.83, 5.0), (1.172, -2.83, -4.397), (0.5977, -3.005, -5.0), (0.5977, -3.005, 5.0), (0.5977, -3.005, -4.397), (-4.791e-10, -3.064, -5.0), (-4.791e-10, -3.064, 5.0), (-4.791e-10, -3.064, -4.397), (-0.5977, -3.005, -5.0), (-0.5977, -3.005, 5.0), (-0.5977, -3.005, -4.397), (-1.172, -2.83, -5.0), (-1.172, -2.83, 5.0), (-1.172, -2.83, -4.397), (-1.702, -2.547, -5.0), (-1.702, -2.547, 5.0), (-1.702, -2.547, -4.397), (-2.166, -2.166, -5.0), (-2.166, -2.166, 5.0), (-2.166, -2.166, -4.397), (-2.547, -1.702, -5.0), (-2.547, -1.702, 5.0), (-2.547, -1.702, -4.397), (-2.83, -1.172, -5.0), (-2.83, -1.172, 5.0), (-2.83, -1.172, -4.397), (-3.005, -0.5977, -5.0), (-3.005, -0.5977, 5.0), (-3.005, -0.5977, -4.397), (-3.064, -1.394e-10, -5.0), (-3.064, -1.394e-10, 5.0), (-3.064, -1.394e-10, -4.397), (-3.005, 0.5977, -5.0), (-3.005, 0.5977, 5.0), (-3.005, 0.5977, -4.397), (-2.83, 1.172, -5.0), (-2.83, 1.172, 5.0), (-2.83, 1.172, -4.397), (-2.547, 1.702, -5.0), (-2.547, 1.702, 5.0), (-2.547, 1.702, -4.397), (-2.166, 2.166, -5.0), (-2.166, 2.166, 5.0), (-2.166, 2.166, -4.397), (-1.702, 2.547, -5.0), (-1.702, 2.547, 5.0), (-1.702, 2.547, -4.397), (-1.172, 2.83, -5.0), (-1.172, 2.83, 5.0), (-1.172, 2.83, -4.397), (-0.5977, 3.005, -5.0), (-0.5977, 3.005, 5.0), (-0.5977, 3.005, -4.397), (-4.791e-10, 3.064, -4.397), (0.5977, 3.005, 4.397), (1.172, 2.83, 4.397), (1.702, 2.547, 4.397), (2.166, 2.166, 4.397), (2.547, 1.702, 4.397), (2.83, 1.172, 4.397), (3.005, 0.5977, 4.397), (3.064, -1.394e-10, 4.397), (3.005, -0.5977, 4.397), (2.83, -1.172, 4.397), (2.547, -1.702, 4.397), (2.166, -2.166, 4.397), (1.702, -2.547, 4.397), (1.172, -2.83, 4.397), (0.5977, -3.005, 4.397), (-4.791e-10, -3.064, 4.397), (-0.5977, -3.005, 4.397), (-1.172, -2.83, 4.397), (-1.702, -2.547, 4.397), (-2.166, -2.166, 4.397), (-2.547, -1.702, 4.397), (-2.83, -1.172, 4.397), (-3.005, -0.5977, 4.397), (-3.064, -1.394e-10, 4.397), (-3.005, 0.5977, 4.397), (-2.83, 1.172, 4.397), (-2.547, 1.702, 4.397), (-2.166, 2.166, 4.397), (-1.702, 2.547, 4.397), (-1.172, 2.83, 4.397), (-0.5977, 3.005, 4.397)], [], [(276, 274, 409, 410), (73, 75, 352, 349), (40, 38, 297, 300), (275, 277, 368, 365), (74, 72, 348, 351), (226, 225, 292, 385), (278, 276, 410, 411), (224, 227, 293, 384), (277, 279, 371, 368), (37, 39, 298, 295), (71, 73, 349, 346), (228, 226, 385, 386), (280, 278, 411, 412), (38, 36, 294, 297), (72, 70, 345, 348), (227, 229, 296, 293), (279, 281, 374, 371), (230, 228, 386, 387), (282, 280, 412, 413), (34, 37, 295, 290), (69, 71, 346, 343), (229, 231, 299, 296), (281, 283, 377, 374), (36, 33, 289, 294), (70, 68, 342, 345), (232, 230, 387, 388), (284, 282, 413, 414), (231, 233, 302, 299), (283, 285, 380, 377), (67, 69, 343, 340), (234, 232, 388, 389), (286, 284, 414, 415), (97, 96, 32, 33), (99, 98, 34, 35), (100, 97, 33, 36), (98, 101, 37, 34), (102, 100, 36, 38), (101, 103, 39, 37), (104, 102, 38, 40), (103, 105, 41, 39), (106, 104, 40, 42), (105, 107, 43, 41), (108, 106, 42, 44), (107, 109, 45, 43), (110, 108, 44, 46), (109, 111, 47, 45), (112, 110, 46, 48), (111, 113, 49, 47), (114, 112, 48, 50), (113, 115, 51, 49), (116, 114, 50, 52), (115, 117, 53, 51), (118, 116, 52, 54), (117, 119, 55, 53), (120, 118, 54, 56), (119, 121, 57, 55), (122, 120, 56, 58), (121, 123, 59, 57), (124, 122, 58, 60), (123, 125, 61, 59), (126, 124, 60, 62), (125, 127, 63, 61), (128, 126, 62, 64), (127, 129, 65, 63), (130, 128, 64, 66), (129, 131, 67, 65), (132, 130, 66, 68), (131, 133, 69, 67), (134, 132, 68, 70), (133, 135, 71, 69), (136, 134, 70, 72), (135, 137, 73, 71), (138, 136, 72, 74), (137, 139, 75, 73), (140, 138, 74, 76), (139, 141, 77, 75), (142, 140, 76, 78), (141, 143, 79, 77), (144, 142, 78, 80), (143, 145, 81, 79), (146, 144, 80, 82), (145, 147, 83, 81), (148, 146, 82, 84), (147, 149, 85, 83), (150, 148, 84, 86), (149, 151, 87, 85), (152, 150, 86, 88), (151, 153, 89, 87), (154, 152, 88, 90), (153, 155, 91, 89), (156, 154, 90, 92), (155, 157, 93, 91), (158, 156, 92, 94), (157, 159, 95, 93), (96, 158, 94, 32), (159, 99, 35, 95), (161, 160, 96, 97), (163, 162, 98, 99), (164, 161, 97, 100), (162, 165, 101, 98), (166, 164, 100, 102), (165, 167, 103, 101), (168, 166, 102, 104), (167, 169, 105, 103), (170, 168, 104, 106), (169, 171, 107, 105), (172, 170, 106, 108), (171, 173, 109, 107), (174, 172, 108, 110), (173, 175, 111, 109), (176, 174, 110, 112), (175, 177, 113, 111), (178, 176, 112, 114), (177, 179, 115, 113), (180, 178, 114, 116), (179, 181, 117, 115), (182, 180, 116, 118), (181, 183, 119, 117), (184, 182, 118, 120), (183, 185, 121, 119), (186, 184, 120, 122), (185, 187, 123, 121), (188, 186, 122, 124), (187, 189, 125, 123), (190, 188, 124, 126), (189, 191, 127, 125), (192, 190, 126, 128), (191, 193, 129, 127), (194, 192, 128, 130), (193, 195, 131, 129), (196, 194, 130, 132), (195, 197, 133, 131), (198, 196, 132, 134), (197, 199, 135, 133), (200, 198, 134, 136), (199, 201, 137, 135), (202, 200, 136, 138), (201, 203, 139, 137), (204, 202, 138, 140), (203, 205, 141, 139), (206, 204, 140, 142), (205, 207, 143, 141), (208, 206, 142, 144), (207, 209, 145, 143), (210, 208, 144, 146), (209, 211, 147, 145), (212, 210, 146, 148), (211, 213, 149, 147), (214, 212, 148, 150), (213, 215, 151, 149), (216, 214, 150, 152), (215, 217, 153, 151), (218, 216, 152, 154), (217, 219, 155, 153), (220, 218, 154, 156), (219, 221, 157, 155), (222, 220, 156, 158), (221, 223, 159, 157), (160, 222, 158, 96), (223, 163, 99, 159), (1, 0, 160, 161), (0, 1, 162, 163), (2, 1, 161, 164), (1, 2, 165, 162), (3, 2, 164, 166), (2, 3, 167, 165), (4, 3, 166, 168), (3, 4, 169, 167), (5, 4, 168, 170), (4, 5, 171, 169), (6, 5, 170, 172), (5, 6, 173, 171), (7, 6, 172, 174), (6, 7, 175, 173), (8, 7, 174, 176), (7, 8, 177, 175), (9, 8, 176, 178), (8, 9, 179, 177), (10, 9, 178, 180), (9, 10, 181, 179), (11, 10, 180, 182), (10, 11, 183, 181), (12, 11, 182, 184), (11, 12, 185, 183), (13, 12, 184, 186), (12, 13, 187, 185), (14, 13, 186, 188), (13, 14, 189, 187), (15, 14, 188, 190), (14, 15, 191, 189), (16, 15, 190, 192), (15, 16, 193, 191), (17, 16, 192, 194), (16, 17, 195, 193), (18, 17, 194, 196), (17, 18, 197, 195), (19, 18, 196, 198), (18, 19, 199, 197), (20, 19, 198, 200), (19, 20, 201, 199), (21, 20, 200, 202), (20, 21, 203, 201), (22, 21, 202, 204), (21, 22, 205, 203), (23, 22, 204, 206), (22, 23, 207, 205), (24, 23, 206, 208), (23, 24, 209, 207), (25, 24, 208, 210), (24, 25, 211, 209), (26, 25, 210, 212), (25, 26, 213, 211), (27, 26, 212, 214), (26, 27, 215, 213), (28, 27, 214, 216), (27, 28, 217, 215), (29, 28, 216, 218), (28, 29, 219, 217), (30, 29, 218, 220), (29, 30, 221, 219), (31, 30, 220, 222), (30, 31, 223, 221), (0, 31, 222, 160), (31, 0, 163, 223), (35, 34, 290, 291), (287, 286, 225, 224), (68, 66, 339, 342), (285, 284, 286, 287), (233, 235, 305, 302), (283, 282, 284, 285), (285, 287, 383, 380), (281, 280, 282, 283), (33, 32, 288, 289), (279, 278, 280, 281), (236, 234, 389, 390), (277, 276, 278, 279), (225, 286, 415, 292), (275, 274, 276, 277), (65, 67, 340, 337), (273, 272, 274, 275), (235, 237, 308, 305), (271, 270, 272, 273), (287, 224, 384, 383), (269, 268, 270, 271), (66, 64, 336, 339), (267, 266, 268, 269), (238, 236, 390, 391), (265, 264, 266, 267), (237, 239, 311, 308), (263, 262, 264, 265), (63, 65, 337, 334), (261, 260, 262, 263), (240, 238, 391, 392), (259, 258, 260, 261), (64, 62, 333, 336), (257, 256, 258, 259), (239, 241, 314, 311), (255, 254, 256, 257), (242, 240, 392, 393), (253, 252, 254, 255), (61, 63, 334, 331), (251, 250, 252, 253), (241, 243, 317, 314), (249, 248, 250, 251), (95, 35, 291, 382), (247, 246, 248, 249), (62, 60, 330, 333), (245, 244, 246, 247), (244, 242, 393, 394), (243, 242, 244, 245), (32, 94, 381, 288), (241, 240, 242, 243), (243, 245, 320, 317), (239, 238, 240, 241), (59, 61, 331, 328), (237, 236, 238, 239), (246, 244, 394, 395), (235, 234, 236, 237), (93, 95, 382, 379), (233, 232, 234, 235), (60, 58, 327, 330), (231, 230, 232, 233), (245, 247, 323, 320), (229, 228, 230, 231), (94, 92, 378, 381), (227, 226, 228, 229), (248, 246, 395, 396), (224, 225, 226, 227), (292, 291, 290, 385), (385, 290, 295, 386), (386, 295, 298, 387), (387, 298, 301, 388), (388, 301, 304, 389), (389, 304, 307, 390), (390, 307, 310, 391), (391, 310, 313, 392), (392, 313, 316, 393), (393, 316, 319, 394), (394, 319, 322, 395), (395, 322, 325, 396), (396, 325, 328, 397), (397, 328, 331, 398), (398, 331, 334, 399), (399, 334, 337, 400), (400, 337, 340, 401), (401, 340, 343, 402), (402, 343, 346, 403), (403, 346, 349, 404), (404, 349, 352, 405), (405, 352, 355, 406), (406, 355, 358, 407), (407, 358, 361, 408), (408, 361, 364, 409), (409, 364, 367, 410), (410, 367, 370, 411), (411, 370, 373, 412), (412, 373, 376, 413), (413, 376, 379, 414), (414, 379, 382, 415), (415, 382, 291, 292), (381, 383, 384, 288), (378, 380, 383, 381), (375, 377, 380, 378), (372, 374, 377, 375), (369, 371, 374, 372), (366, 368, 371, 369), (363, 365, 368, 366), (360, 362, 365, 363), (357, 359, 362, 360), (354, 356, 359, 357), (351, 353, 356, 354), (348, 350, 353, 351), (345, 347, 350, 348), (342, 344, 347, 345), (339, 341, 344, 342), (336, 338, 341, 339), (333, 335, 338, 336), (330, 332, 335, 333), (327, 329, 332, 330), (324, 326, 329, 327), (321, 323, 326, 324), (318, 320, 323, 321), (315, 317, 320, 318), (312, 314, 317, 315), (309, 311, 314, 312), (306, 308, 311, 309), (303, 305, 308, 306), (300, 302, 305, 303), (297, 299, 302, 300), (294, 296, 299, 297), (289, 293, 296, 294), (288, 384, 293, 289), (39, 41, 301, 298), (273, 275, 365, 362), (76, 74, 351, 354), (274, 272, 408, 409), (42, 40, 300, 303), (75, 77, 355, 352), (271, 273, 362, 359), (41, 43, 304, 301), (272, 270, 407, 408), (78, 76, 354, 357), (269, 271, 359, 356), (44, 42, 303, 306), (77, 79, 358, 355), (270, 268, 406, 407), (43, 45, 307, 304), (267, 269, 356, 353), (80, 78, 357, 360), (268, 266, 405, 406), (46, 44, 306, 309), (79, 81, 361, 358), (45, 47, 310, 307), (265, 267, 353, 350), (266, 264, 404, 405), (82, 80, 360, 363), (48, 46, 309, 312), (263, 265, 350, 347), (81, 83, 364, 361), (47, 49, 313, 310), (264, 262, 403, 404), (261, 263, 347, 344), (84, 82, 363, 366), (50, 48, 312, 315), (262, 260, 402, 403), (83, 85, 367, 364), (49, 51, 316, 313), (259, 261, 344, 341), (260, 258, 401, 402), (86, 84, 366, 369), (52, 50, 315, 318), (257, 259, 341, 338), (85, 87, 370, 367), (51, 53, 319, 316), (258, 256, 400, 401), (255, 257, 338, 335), (88, 86, 369, 372), (54, 52, 318, 321), (256, 254, 399, 400), (87, 89, 373, 370), (53, 55, 322, 319), (253, 255, 335, 332), (254, 252, 398, 399), (90, 88, 372, 375), (251, 253, 332, 329), (56, 54, 321, 324), (89, 91, 376, 373), (252, 250, 397, 398), (55, 57, 325, 322), (249, 251, 329, 326), (92, 90, 375, 378), (250, 248, 396, 397), (58, 56, 324, 327), (91, 93, 379, 376), (247, 249, 326, 323), (57, 59, 328, 325)])
_uv = me_cylinder_003.uv_layers.new(name='UVMap')
_uv.uv.foreach_set('vector', [0.1341, 0.8728, 0.1455, 0.8728, 0.1455, 0.8728, 0.1341, 0.8728, 0.09501, 0.5982, 0.08413, 0.6114, 0.08413, 0.6114, 0.09501, 0.5982, 0.4011, 0.7219, 0.3878, 0.7328, 0.3878, 0.7328, 0.4011, 0.7219, 0.1455, 0.812, 0.1341, 0.812, 0.1341, 0.812, 0.1455, 0.812, 0.2664, 0.6114, 0.2773, 0.5982, 0.2773, 0.5982, 0.2664, 0.6114, 0.419, 0.8728, 0.4304, 0.8728, 0.4304, 0.8728, 0.419, 0.8728, 0.1227, 0.8728, 0.1341, 0.8728, 0.1341, 0.8728, 0.1227, 0.8728, 0.4304, 0.812, 0.419, 0.812, 0.419, 0.812, 0.4304, 0.812, 0.1341, 0.812, 0.1227, 0.812, 0.1227, 0.812, 0.1341, 0.812, 0.1904, 0.7409, 0.2055, 0.7328, 0.2055, 0.7328, 0.1904, 0.7409, 0.1083, 0.5873, 0.09501, 0.5982, 0.09501, 0.5982, 0.1083, 0.5873, 0.4076, 0.8728, 0.419, 0.8728, 0.419, 0.8728, 0.4076, 0.8728, 0.1113, 0.8728, 0.1227, 0.8728, 0.1227, 0.8728, 0.1113, 0.8728, 0.3878, 0.7328, 0.3727, 0.7409, 0.3727, 0.7409, 0.3878, 0.7328, 0.2773, 0.5982, 0.2906, 0.5873, 0.2906, 0.5873, 0.2773, 0.5982, 0.419, 0.812, 0.4076, 0.812, 0.4076, 0.812, 0.419, 0.812, 0.1227, 0.812, 0.1113, 0.812, 0.1113, 0.812, 0.1227, 0.812, 0.3962, 0.8728, 0.4076, 0.8728, 0.4076, 0.8728, 0.3962, 0.8728, 0.09992, 0.8728, 0.1113, 0.8728, 0.1113, 0.8728, 0.09992, 0.8728, 0.174, 0.7459, 0.1904, 0.7409, 0.1904, 0.7409, 0.174, 0.7459, 0.1234, 0.5792, 0.1083, 0.5873, 0.1083, 0.5873, 0.1234, 0.5792, 0.4076, 0.812, 0.3962, 0.812, 0.3962, 0.812, 0.4076, 0.812, 0.1113, 0.812, 0.09992, 0.812, 0.09992, 0.812, 0.1113, 0.812, 0.3727, 0.7409, 0.3563, 0.7459, 0.3563, 0.7459, 0.3727, 0.7409, 0.2906, 0.5873, 0.3057, 0.5792, 0.3057, 0.5792, 0.2906, 0.5873, 0.3848, 0.8728, 0.3962, 0.8728, 0.3962, 0.8728, 0.3848, 0.8728, 0.08852, 0.8728, 0.09992, 0.8728, 0.09992, 0.8728, 0.08852, 0.8728, 0.3962, 0.812, 0.3848, 0.812, 0.3848, 0.812, 0.3962, 0.812, 0.09992, 0.812, 0.08852, 0.812, 0.08852, 0.812, 0.09992, 0.812, 0.1398, 0.5742, 0.1234, 0.5792, 0.1234, 0.5792, 0.1398, 0.5742, 0.3734, 0.8728, 0.3848, 0.8728, 0.3848, 0.8728, 0.3734, 0.8728, 0.07713, 0.8728, 0.08852, 0.8728, 0.08852, 0.8728, 0.07713, 0.8728, 0.3549, 0.7392, 0.3392, 0.7407, 0.3392, 0.7476, 0.3563, 0.7459, 0.1569, 0.7407, 0.1726, 0.7392, 0.174, 0.7459, 0.1569, 0.7476, 0.3701, 0.7346, 0.3549, 0.7392, 0.3563, 0.7459, 0.3727, 0.7409, 0.1726, 0.7392, 0.1877, 0.7346, 0.1904, 0.7409, 0.174, 0.7459, 0.384, 0.7271, 0.3701, 0.7346, 0.3727, 0.7409, 0.3878, 0.7328, 0.1877, 0.7346, 0.2017, 0.7271, 0.2055, 0.7328, 0.1904, 0.7409, 0.3962, 0.7171, 0.384, 0.7271, 0.3878, 0.7328, 0.4011, 0.7219, 0.2017, 0.7271, 0.2139, 0.7171, 0.2188, 0.7219, 0.2055, 0.7328, 0.4063, 0.7049, 0.3962, 0.7171, 0.4011, 0.7219, 0.412, 0.7087, 0.2139, 0.7171, 0.2239, 0.7049, 0.2297, 0.7087, 0.2188, 0.7219, 0.4137, 0.6909, 0.4063, 0.7049, 0.412, 0.7087, 0.4201, 0.6936, 0.2239, 0.7049, 0.2314, 0.6909, 0.2377, 0.6936, 0.2297, 0.7087, 0.4183, 0.6758, 0.4137, 0.6909, 0.4201, 0.6936, 0.425, 0.6771, 0.2314, 0.6909, 0.236, 0.6758, 0.2427, 0.6771, 0.2377, 0.6936, 0.4198, 0.6601, 0.4183, 0.6758, 0.425, 0.6771, 0.4267, 0.6601, 0.236, 0.6758, 0.2375, 0.6601, 0.2444, 0.6601, 0.2427, 0.6771, 0.4183, 0.6443, 0.4198, 0.6601, 0.4267, 0.6601, 0.425, 0.643, 0.2375, 0.6601, 0.236, 0.6443, 0.2427, 0.643, 0.2444, 0.6601, 0.4137, 0.6292, 0.4183, 0.6443, 0.425, 0.643, 0.4201, 0.6266, 0.236, 0.6443, 0.2314, 0.6292, 0.2377, 0.6266, 0.2427, 0.643, 0.4063, 0.6153, 0.4137, 0.6292, 0.4201, 0.6266, 0.412, 0.6114, 0.2314, 0.6292, 0.2239, 0.6153, 0.2297, 0.6114, 0.2377, 0.6266, 0.3962, 0.603, 0.4063, 0.6153, 0.412, 0.6114, 0.4011, 0.5982, 0.2239, 0.6153, 0.2139, 0.603, 0.2188, 0.5982, 0.2297, 0.6114, 0.384, 0.593, 0.3962, 0.603, 0.4011, 0.5982, 0.3878, 0.5873, 0.2139, 0.603, 0.2017, 0.593, 0.2055, 0.5873, 0.2188, 0.5982, 0.3701, 0.5856, 0.384, 0.593, 0.3878, 0.5873, 0.3727, 0.5792, 0.2017, 0.593, 0.1877, 0.5856, 0.1904, 0.5792, 0.2055, 0.5873, 0.3549, 0.581, 0.3701, 0.5856, 0.3727, 0.5792, 0.3563, 0.5742, 0.1877, 0.5856, 0.1726, 0.581, 0.174, 0.5742, 0.1904, 0.5792, 0.3392, 0.5794, 0.3549, 0.581, 0.3563, 0.5742, 0.3392, 0.5726, 0.1726, 0.581, 0.1569, 0.5794, 0.1569, 0.5726, 0.174, 0.5742, 0.3235, 0.581, 0.3392, 0.5794, 0.3392, 0.5726, 0.3221, 0.5742, 0.1569, 0.5794, 0.1412, 0.581, 0.1398, 0.5742, 0.1569, 0.5726, 0.3083, 0.5856, 0.3235, 0.581, 0.3221, 0.5742, 0.3057, 0.5792, 0.1412, 0.581, 0.126, 0.5856, 0.1234, 0.5792, 0.1398, 0.5742, 0.2944, 0.593, 0.3083, 0.5856, 0.3057, 0.5792, 0.2906, 0.5873, 0.126, 0.5856, 0.1121, 0.593, 0.1083, 0.5873, 0.1234, 0.5792, 0.2822, 0.603, 0.2944, 0.593, 0.2906, 0.5873, 0.2773, 0.5982, 0.1121, 0.593, 0.09987, 0.603, 0.09501, 0.5982, 0.1083, 0.5873, 0.2722, 0.6153, 0.2822, 0.603, 0.2773, 0.5982, 0.2664, 0.6114, 0.09987, 0.603, 0.08984, 0.6153, 0.08413, 0.6114, 0.09501, 0.5982, 0.2647, 0.6292, 0.2722, 0.6153, 0.2664, 0.6114, 0.2584, 0.6266, 0.08984, 0.6153, 0.08239, 0.6292, 0.07604, 0.6266, 0.08413, 0.6114, 0.2601, 0.6443, 0.2647, 0.6292, 0.2584, 0.6266, 0.2534, 0.643, 0.08239, 0.6292, 0.0778, 0.6443, 0.07106, 0.643, 0.07604, 0.6266, 0.2586, 0.6601, 0.2601, 0.6443, 0.2534, 0.643, 0.2517, 0.6601, 0.0778, 0.6443, 0.07625, 0.6601, 0.06938, 0.6601, 0.07106, 0.643, 0.2601, 0.6758, 0.2586, 0.6601, 0.2517, 0.6601, 0.2534, 0.6771, 0.07625, 0.6601, 0.0778, 0.6758, 0.07106, 0.6771, 0.06938, 0.6601, 0.2647, 0.6909, 0.2601, 0.6758, 0.2534, 0.6771, 0.2584, 0.6936, 0.0778, 0.6758, 0.08239, 0.6909, 0.07604, 0.6936, 0.07106, 0.6771, 0.2722, 0.7049, 0.2647, 0.6909, 0.2584, 0.6936, 0.2664, 0.7087, 0.08239, 0.6909, 0.08984, 0.7049, 0.08413, 0.7087, 0.07604, 0.6936, 0.2822, 0.7171, 0.2722, 0.7049, 0.2664, 0.7087, 0.2773, 0.7219, 0.08984, 0.7049, 0.09987, 0.7171, 0.09501, 0.7219, 0.08413, 0.7087, 0.2944, 0.7271, 0.2822, 0.7171, 0.2773, 0.7219, 0.2906, 0.7328, 0.09987, 0.7171, 0.1121, 0.7271, 0.1083, 0.7328, 0.09501, 0.7219, 0.3083, 0.7346, 0.2944, 0.7271, 0.2906, 0.7328, 0.3057, 0.7409, 0.1121, 0.7271, 0.126, 0.7346, 0.1234, 0.7409, 0.1083, 0.7328, 0.3235, 0.7392, 0.3083, 0.7346, 0.3057, 0.7409, 0.3221, 0.7459, 0.126, 0.7346, 0.1412, 0.7392, 0.1398, 0.7459, 0.1234, 0.7409, 0.3392, 0.7407, 0.3235, 0.7392, 0.3221, 0.7459, 0.3392, 0.7476, 0.1412, 0.7392, 0.1569, 0.7407, 0.1569, 0.7476, 0.1398, 0.7459, 0.3544, 0.7367, 0.3392, 0.7382, 0.3392, 0.7407, 0.3549, 0.7392, 0.1569, 0.7382, 0.1721, 0.7367, 0.1726, 0.7392, 0.1569, 0.7407, 0.3691, 0.7323, 0.3544, 0.7367, 0.3549, 0.7392, 0.3701, 0.7346, 0.1721, 0.7367, 0.1868, 0.7323, 0.1877, 0.7346, 0.1726, 0.7392, 0.3826, 0.725, 0.3691, 0.7323, 0.3701, 0.7346, 0.384, 0.7271, 0.1868, 0.7323, 0.2003, 0.725, 0.2017, 0.7271, 0.1877, 0.7346, 0.3945, 0.7153, 0.3826, 0.725, 0.384, 0.7271, 0.3962, 0.7171, 0.2003, 0.725, 0.2121, 0.7153, 0.2139, 0.7171, 0.2017, 0.7271, 0.4042, 0.7035, 0.3945, 0.7153, 0.3962, 0.7171, 0.4063, 0.7049, 0.2121, 0.7153, 0.2219, 0.7035, 0.2239, 0.7049, 0.2139, 0.7171, 0.4114, 0.69, 0.4042, 0.7035, 0.4063, 0.7049, 0.4137, 0.6909, 0.2219, 0.7035, 0.2291, 0.69, 0.2314, 0.6909, 0.2239, 0.7049, 0.4158, 0.6753, 0.4114, 0.69, 0.4137, 0.6909, 0.4183, 0.6758, 0.2291, 0.69, 0.2335, 0.6753, 0.236, 0.6758, 0.2314, 0.6909, 0.4173, 0.6601, 0.4158, 0.6753, 0.4183, 0.6758, 0.4198, 0.6601, 0.2335, 0.6753, 0.235, 0.6601, 0.2375, 0.6601, 0.236, 0.6758, 0.4158, 0.6448, 0.4173, 0.6601, 0.4198, 0.6601, 0.4183, 0.6443, 0.235, 0.6601, 0.2335, 0.6448, 0.236, 0.6443, 0.2375, 0.6601, 0.4114, 0.6302, 0.4158, 0.6448, 0.4183, 0.6443, 0.4137, 0.6292, 0.2335, 0.6448, 0.2291, 0.6302, 0.2314, 0.6292, 0.236, 0.6443, 0.4042, 0.6167, 0.4114, 0.6302, 0.4137, 0.6292, 0.4063, 0.6153, 0.2291, 0.6302, 0.2219, 0.6167, 0.2239, 0.6153, 0.2314, 0.6292, 0.3945, 0.6048, 0.4042, 0.6167, 0.4063, 0.6153, 0.3962, 0.603, 0.2219, 0.6167, 0.2121, 0.6048, 0.2139, 0.603, 0.2239, 0.6153, 0.3826, 0.5951, 0.3945, 0.6048, 0.3962, 0.603, 0.384, 0.593, 0.2121, 0.6048, 0.2003, 0.5951, 0.2017, 0.593, 0.2139, 0.603, 0.3691, 0.5879, 0.3826, 0.5951, 0.384, 0.593, 0.3701, 0.5856, 0.2003, 0.5951, 0.1868, 0.5879, 0.1877, 0.5856, 0.2017, 0.593, 0.3544, 0.5834, 0.3691, 0.5879, 0.3701, 0.5856, 0.3549, 0.581, 0.1868, 0.5879, 0.1721, 0.5834, 0.1726, 0.581, 0.1877, 0.5856, 0.3392, 0.5819, 0.3544, 0.5834, 0.3549, 0.581, 0.3392, 0.5794, 0.1721, 0.5834, 0.1569, 0.5819, 0.1569, 0.5794, 0.1726, 0.581, 0.324, 0.5834, 0.3392, 0.5819, 0.3392, 0.5794, 0.3235, 0.581, 0.1569, 0.5819, 0.1416, 0.5834, 0.1412, 0.581, 0.1569, 0.5794, 0.3093, 0.5879, 0.324, 0.5834, 0.3235, 0.581, 0.3083, 0.5856, 0.1416, 0.5834, 0.127, 0.5879, 0.126, 0.5856, 0.1412, 0.581, 0.2958, 0.5951, 0.3093, 0.5879, 0.3083, 0.5856, 0.2944, 0.593, 0.127, 0.5879, 0.1135, 0.5951, 0.1121, 0.593, 0.126, 0.5856, 0.2839, 0.6048, 0.2958, 0.5951, 0.2944, 0.593, 0.2822, 0.603, 0.1135, 0.5951, 0.1016, 0.6048, 0.09987, 0.603, 0.1121, 0.593, 0.2742, 0.6167, 0.2839, 0.6048, 0.2822, 0.603, 0.2722, 0.6153, 0.1016, 0.6048, 0.09192, 0.6167, 0.08984, 0.6153, 0.09987, 0.603, 0.267, 0.6302, 0.2742, 0.6167, 0.2722, 0.6153, 0.2647, 0.6292, 0.09192, 0.6167, 0.0847, 0.6302, 0.08239, 0.6292, 0.08984, 0.6153, 0.2626, 0.6448, 0.267, 0.6302, 0.2647, 0.6292, 0.2601, 0.6443, 0.0847, 0.6302, 0.08025, 0.6448, 0.0778, 0.6443, 0.08239, 0.6292, 0.2611, 0.6601, 0.2626, 0.6448, 0.2601, 0.6443, 0.2586, 0.6601, 0.08025, 0.6448, 0.07875, 0.6601, 0.07625, 0.6601, 0.0778, 0.6443, 0.2626, 0.6753, 0.2611, 0.6601, 0.2586, 0.6601, 0.2601, 0.6758, 0.07875, 0.6601, 0.08025, 0.6753, 0.0778, 0.6758, 0.07625, 0.6601, 0.267, 0.69, 0.2626, 0.6753, 0.2601, 0.6758, 0.2647, 0.6909, 0.08025, 0.6753, 0.0847, 0.69, 0.08239, 0.6909, 0.0778, 0.6758, 0.2742, 0.7035, 0.267, 0.69, 0.2647, 0.6909, 0.2722, 0.7049, 0.0847, 0.69, 0.09192, 0.7035, 0.08984, 0.7049, 0.08239, 0.6909, 0.2839, 0.7153, 0.2742, 0.7035, 0.2722, 0.7049, 0.2822, 0.7171, 0.09192, 0.7035, 0.1016, 0.7153, 0.09987, 0.7171, 0.08984, 0.7049, 0.2958, 0.725, 0.2839, 0.7153, 0.2822, 0.7171, 0.2944, 0.7271, 0.1016, 0.7153, 0.1135, 0.725, 0.1121, 0.7271, 0.09987, 0.7171, 0.3093, 0.7323, 0.2958, 0.725, 0.2944, 0.7271, 0.3083, 0.7346, 0.1135, 0.725, 0.127, 0.7323, 0.126, 0.7346, 0.1121, 0.7271, 0.324, 0.7367, 0.3093, 0.7323, 0.3083, 0.7346, 0.3235, 0.7392, 0.127, 0.7323, 0.1416, 0.7367, 0.1412, 0.7392, 0.126, 0.7346, 0.3392, 0.7382, 0.324, 0.7367, 0.3235, 0.7392, 0.3392, 0.7407, 0.1416, 0.7367, 0.1569, 0.7382, 0.1569, 0.7407, 0.1412, 0.7392, 0.3543, 0.7358, 0.3392, 0.7373, 0.3392, 0.7382, 0.3544, 0.7367, 0.1569, 0.7373, 0.172, 0.7358, 0.1721, 0.7367, 0.1569, 0.7382, 0.3688, 0.7314, 0.3543, 0.7358, 0.3544, 0.7367, 0.3691, 0.7323, 0.172, 0.7358, 0.1865, 0.7314, 0.1868, 0.7323, 0.1721, 0.7367, 0.3821, 0.7243, 0.3688, 0.7314, 0.3691, 0.7323, 0.3826, 0.725, 0.1865, 0.7314, 0.1998, 0.7243, 0.2003, 0.725, 0.1868, 0.7323, 0.3938, 0.7147, 0.3821, 0.7243, 0.3826, 0.725, 0.3945, 0.7153, 0.1998, 0.7243, 0.2115, 0.7147, 0.2121, 0.7153, 0.2003, 0.725, 0.4034, 0.703, 0.3938, 0.7147, 0.3945, 0.7153, 0.4042, 0.7035, 0.2115, 0.7147, 0.2211, 0.703, 0.2219, 0.7035, 0.2121, 0.7153, 0.4106, 0.6896, 0.4034, 0.703, 0.4042, 0.7035, 0.4114, 0.69, 0.2211, 0.703, 0.2283, 0.6896, 0.2291, 0.69, 0.2219, 0.7035, 0.415, 0.6751, 0.4106, 0.6896, 0.4114, 0.69, 0.4158, 0.6753, 0.2283, 0.6896, 0.2327, 0.6751, 0.2335, 0.6753, 0.2291, 0.69, 0.4165, 0.6601, 0.415, 0.6751, 0.4158, 0.6753, 0.4173, 0.6601, 0.2327, 0.6751, 0.2341, 0.6601, 0.235, 0.6601, 0.2335, 0.6753, 0.415, 0.645, 0.4165, 0.6601, 0.4173, 0.6601, 0.4158, 0.6448, 0.2341, 0.6601, 0.2327, 0.645, 0.2335, 0.6448, 0.235, 0.6601, 0.4106, 0.6305, 0.415, 0.645, 0.4158, 0.6448, 0.4114, 0.6302, 0.2327, 0.645, 0.2283, 0.6305, 0.2291, 0.6302, 0.2335, 0.6448, 0.4034, 0.6171, 0.4106, 0.6305, 0.4114, 0.6302, 0.4042, 0.6167, 0.2283, 0.6305, 0.2211, 0.6171, 0.2219, 0.6167, 0.2291, 0.6302, 0.3938, 0.6054, 0.4034, 0.6171, 0.4042, 0.6167, 0.3945, 0.6048, 0.2211, 0.6171, 0.2115, 0.6054, 0.2121, 0.6048, 0.2219, 0.6167, 0.3821, 0.5958, 0.3938, 0.6054, 0.3945, 0.6048, 0.3826, 0.5951, 0.2115, 0.6054, 0.1998, 0.5958, 0.2003, 0.5951, 0.2121, 0.6048, 0.3688, 0.5887, 0.3821, 0.5958, 0.3826, 0.5951, 0.3691, 0.5879, 0.1998, 0.5958, 0.1865, 0.5887, 0.1868, 0.5879, 0.2003, 0.5951, 0.3543, 0.5843, 0.3688, 0.5887, 0.3691, 0.5879, 0.3544, 0.5834, 0.1865, 0.5887, 0.172, 0.5843, 0.1721, 0.5834, 0.1868, 0.5879, 0.3392, 0.5828, 0.3543, 0.5843, 0.3544, 0.5834, 0.3392, 0.5819, 0.172, 0.5843, 0.1569, 0.5828, 0.1569, 0.5819, 0.1721, 0.5834, 0.3241, 0.5843, 0.3392, 0.5828, 0.3392, 0.5819, 0.324, 0.5834, 0.1569, 0.5828, 0.1418, 0.5843, 0.1416, 0.5834, 0.1569, 0.5819, 0.3096, 0.5887, 0.3241, 0.5843, 0.324, 0.5834, 0.3093, 0.5879, 0.1418, 0.5843, 0.1273, 0.5887, 0.127, 0.5879, 0.1416, 0.5834, 0.2963, 0.5958, 0.3096, 0.5887, 0.3093, 0.5879, 0.2958, 0.5951, 0.1273, 0.5887, 0.114, 0.5958, 0.1135, 0.5951, 0.127, 0.5879, 0.2846, 0.6054, 0.2963, 0.5958, 0.2958, 0.5951, 0.2839, 0.6048, 0.114, 0.5958, 0.1023, 0.6054, 0.1016, 0.6048, 0.1135, 0.5951, 0.275, 0.6171, 0.2846, 0.6054, 0.2839, 0.6048, 0.2742, 0.6167, 0.1023, 0.6054, 0.09266, 0.6171, 0.09192, 0.6167, 0.1016, 0.6048, 0.2678, 0.6305, 0.275, 0.6171, 0.2742, 0.6167, 0.267, 0.6302, 0.09266, 0.6171, 0.08552, 0.6305, 0.0847, 0.6302, 0.09192, 0.6167, 0.2634, 0.645, 0.2678, 0.6305, 0.267, 0.6302, 0.2626, 0.6448, 0.08552, 0.6305, 0.08113, 0.645, 0.08025, 0.6448, 0.0847, 0.6302, 0.262, 0.6601, 0.2634, 0.645, 0.2626, 0.6448, 0.2611, 0.6601, 0.08113, 0.645, 0.07964, 0.6601, 0.07875, 0.6601, 0.08025, 0.6448, 0.2634, 0.6751, 0.262, 0.6601, 0.2611, 0.6601, 0.2626, 0.6753, 0.07964, 0.6601, 0.08113, 0.6751, 0.08025, 0.6753, 0.07875, 0.6601, 0.2678, 0.6896, 0.2634, 0.6751, 0.2626, 0.6753, 0.267, 0.69, 0.08113, 0.6751, 0.08552, 0.6896, 0.0847, 0.69, 0.08025, 0.6753, 0.275, 0.703, 0.2678, 0.6896, 0.267, 0.69, 0.2742, 0.7035, 0.08552, 0.6896, 0.09266, 0.703, 0.09192, 0.7035, 0.0847, 0.69, 0.2846, 0.7147, 0.275, 0.703, 0.2742, 0.7035, 0.2839, 0.7153, 0.09266, 0.703, 0.1023, 0.7147, 0.1016, 0.7153, 0.09192, 0.7035, 0.2963, 0.7243, 0.2846, 0.7147, 0.2839, 0.7153, 0.2958, 0.725, 0.1023, 0.7147, 0.114, 0.7243, 0.1135, 0.725, 0.1016, 0.7153, 0.3096, 0.7314, 0.2963, 0.7243, 0.2958, 0.725, 0.3093, 0.7323, 0.114, 0.7243, 0.1273, 0.7314, 0.127, 0.7323, 0.1135, 0.725, 0.3241, 0.7358, 0.3096, 0.7314, 0.3093, 0.7323, 0.324, 0.7367, 0.1273, 0.7314, 0.1418, 0.7358, 0.1416, 0.7367, 0.127, 0.7323, 0.3392, 0.7373, 0.3241, 0.7358, 0.324, 0.7367, 0.3392, 0.7382, 0.1418, 0.7358, 0.1569, 0.7373, 0.1569, 0.7382, 0.1416, 0.7367, 0.1569, 0.7476, 0.174, 0.7459, 0.174, 0.7459, 0.1569, 0.7476, 0.07713, 0.812, 0.07713, 0.8728, 0.06573, 0.8728, 0.06573, 0.812, 0.3057, 0.5792, 0.3221, 0.5742, 0.3221, 0.5742, 0.3057, 0.5792, 0.08852, 0.812, 0.08852, 0.8728, 0.07713, 0.8728, 0.07713, 0.812, 0.3848, 0.812, 0.3734, 0.812, 0.3734, 0.812, 0.3848, 0.812, 0.09992, 0.812, 0.09992, 0.8728, 0.08852, 0.8728, 0.08852, 0.812, 0.08852, 0.812, 0.07713, 0.812, 0.07713, 0.812, 0.08852, 0.812, 0.1113, 0.812, 0.1113, 0.8728, 0.09992, 0.8728, 0.09992, 0.812, 0.3563, 0.7459, 0.3392, 0.7476, 0.3392, 0.7476, 0.3563, 0.7459, 0.1227, 0.812, 0.1227, 0.8728, 0.1113, 0.8728, 0.1113, 0.812, 0.362, 0.8728, 0.3734, 0.8728, 0.3734, 0.8728, 0.362, 0.8728, 0.1341, 0.812, 0.1341, 0.8728, 0.1227, 0.8728, 0.1227, 0.812, 0.06573, 0.8728, 0.07713, 0.8728, 0.07713, 0.8728, 0.06573, 0.8728, 0.1455, 0.812, 0.1455, 0.8728, 0.1341, 0.8728, 0.1341, 0.812, 0.1569, 0.5726, 0.1398, 0.5742, 0.1398, 0.5742, 0.1569, 0.5726, 0.1569, 0.812, 0.1569, 0.8728, 0.1455, 0.8728, 0.1455, 0.812, 0.3734, 0.812, 0.362, 0.812, 0.362, 0.812, 0.3734, 0.812, 0.1683, 0.812, 0.1683, 0.8728, 0.1569, 0.8728, 0.1569, 0.812, 0.07713, 0.812, 0.06573, 0.812, 0.06573, 0.812, 0.07713, 0.812, 0.1797, 0.812, 0.1797, 0.8728, 0.1683, 0.8728, 0.1683, 0.812, 0.3221, 0.5742, 0.3392, 0.5726, 0.3392, 0.5726, 0.3221, 0.5742, 0.1911, 0.812, 0.1911, 0.8728, 0.1797, 0.8728, 0.1797, 0.812, 0.3506, 0.8728, 0.362, 0.8728, 0.362, 0.8728, 0.3506, 0.8728, 0.2025, 0.812, 0.2025, 0.8728, 0.1911, 0.8728, 0.1911, 0.812, 0.362, 0.812, 0.3506, 0.812, 0.3506, 0.812, 0.362, 0.812, 0.2139, 0.812, 0.2139, 0.8728, 0.2025, 0.8728, 0.2025, 0.812, 0.174, 0.5742, 0.1569, 0.5726, 0.1569, 0.5726, 0.174, 0.5742, 0.2253, 0.812, 0.2253, 0.8728, 0.2139, 0.8728, 0.2139, 0.812, 0.3392, 0.8728, 0.3506, 0.8728, 0.3506, 0.8728, 0.3392, 0.8728, 0.2367, 0.812, 0.2367, 0.8728, 0.2253, 0.8728, 0.2253, 0.812, 0.3392, 0.5726, 0.3563, 0.5742, 0.3563, 0.5742, 0.3392, 0.5726, 0.248, 0.812, 0.248, 0.8728, 0.2367, 0.8728, 0.2367, 0.812, 0.3506, 0.812, 0.3392, 0.812, 0.3392, 0.812, 0.3506, 0.812, 0.2594, 0.812, 0.2594, 0.8728, 0.248, 0.8728, 0.248, 0.812, 0.3278, 0.8728, 0.3392, 0.8728, 0.3392, 0.8728, 0.3278, 0.8728, 0.2708, 0.812, 0.2708, 0.8728, 0.2594, 0.8728, 0.2594, 0.812, 0.1904, 0.5792, 0.174, 0.5742, 0.174, 0.5742, 0.1904, 0.5792, 0.2822, 0.812, 0.2822, 0.8728, 0.2708, 0.8728, 0.2708, 0.812, 0.3392, 0.812, 0.3278, 0.812, 0.3278, 0.812, 0.3392, 0.812, 0.2936, 0.812, 0.2936, 0.8728, 0.2822, 0.8728, 0.2822, 0.812, 0.1398, 0.7459, 0.1569, 0.7476, 0.1569, 0.7476, 0.1398, 0.7459, 0.305, 0.812, 0.305, 0.8728, 0.2936, 0.8728, 0.2936, 0.812, 0.3563, 0.5742, 0.3727, 0.5792, 0.3727, 0.5792, 0.3563, 0.5742, 0.3164, 0.812, 0.3164, 0.8728, 0.305, 0.8728, 0.305, 0.812, 0.3164, 0.8728, 0.3278, 0.8728, 0.3278, 0.8728, 0.3164, 0.8728, 0.3278, 0.812, 0.3278, 0.8728, 0.3164, 0.8728, 0.3164, 0.812, 0.3392, 0.7476, 0.3221, 0.7459, 0.3221, 0.7459, 0.3392, 0.7476, 0.3392, 0.812, 0.3392, 0.8728, 0.3278, 0.8728, 0.3278, 0.812, 0.3278, 0.812, 0.3164, 0.812, 0.3164, 0.812, 0.3278, 0.812, 0.3506, 0.812, 0.3506, 0.8728, 0.3392, 0.8728, 0.3392, 0.812, 0.2055, 0.5873, 0.1904, 0.5792, 0.1904, 0.5792, 0.2055, 0.5873, 0.362, 0.812, 0.362, 0.8728, 0.3506, 0.8728, 0.3506, 0.812, 0.305, 0.8728, 0.3164, 0.8728, 0.3164, 0.8728, 0.305, 0.8728, 0.3734, 0.812, 0.3734, 0.8728, 0.362, 0.8728, 0.362, 0.812, 0.1234, 0.7409, 0.1398, 0.7459, 0.1398, 0.7459, 0.1234, 0.7409, 0.3848, 0.812, 0.3848, 0.8728, 0.3734, 0.8728, 0.3734, 0.812, 0.3727, 0.5792, 0.3878, 0.5873, 0.3878, 0.5873, 0.3727, 0.5792, 0.3962, 0.812, 0.3962, 0.8728, 0.3848, 0.8728, 0.3848, 0.812, 0.3164, 0.812, 0.305, 0.812, 0.305, 0.812, 0.3164, 0.812, 0.4076, 0.812, 0.4076, 0.8728, 0.3962, 0.8728, 0.3962, 0.812, 0.3221, 0.7459, 0.3057, 0.7409, 0.3057, 0.7409, 0.3221, 0.7459, 0.419, 0.812, 0.419, 0.8728, 0.4076, 0.8728, 0.4076, 0.812, 0.2936, 0.8728, 0.305, 0.8728, 0.305, 0.8728, 0.2936, 0.8728, 0.4304, 0.812, 0.4304, 0.8728, 0.419, 0.8728, 0.419, 0.812, 0.4304, 0.8728, 0.4304, 0.9335, 0.419, 0.9335, 0.419, 0.8728, 0.419, 0.8728, 0.419, 0.9335, 0.4076, 0.9335, 0.4076, 0.8728, 0.4076, 0.8728, 0.4076, 0.9335, 0.3962, 0.9335, 0.3962, 0.8728, 0.3962, 0.8728, 0.3962, 0.9335, 0.3848, 0.9335, 0.3848, 0.8728, 0.3848, 0.8728, 0.3848, 0.9335, 0.3734, 0.9335, 0.3734, 0.8728, 0.3734, 0.8728, 0.3734, 0.9335, 0.362, 0.9335, 0.362, 0.8728, 0.362, 0.8728, 0.362, 0.9335, 0.3506, 0.9335, 0.3506, 0.8728, 0.3506, 0.8728, 0.3506, 0.9335, 0.3392, 0.9335, 0.3392, 0.8728, 0.3392, 0.8728, 0.3392, 0.9335, 0.3278, 0.9335, 0.3278, 0.8728, 0.3278, 0.8728, 0.3278, 0.9335, 0.3164, 0.9335, 0.3164, 0.8728, 0.3164, 0.8728, 0.3164, 0.9335, 0.305, 0.9335, 0.305, 0.8728, 0.305, 0.8728, 0.305, 0.9335, 0.2936, 0.9335, 0.2936, 0.8728, 0.2936, 0.8728, 0.2936, 0.9335, 0.2822, 0.9335, 0.2822, 0.8728, 0.2822, 0.8728, 0.2822, 0.9335, 0.2708, 0.9335, 0.2708, 0.8728, 0.2708, 0.8728, 0.2708, 0.9335, 0.2594, 0.9335, 0.2594, 0.8728, 0.2594, 0.8728, 0.2594, 0.9335, 0.248, 0.9335, 0.248, 0.8728, 0.248, 0.8728, 0.248, 0.9335, 0.2367, 0.9335, 0.2367, 0.8728, 0.2367, 0.8728, 0.2367, 0.9335, 0.2253, 0.9335, 0.2253, 0.8728, 0.2253, 0.8728, 0.2253, 0.9335, 0.2139, 0.9335, 0.2139, 0.8728, 0.2139, 0.8728, 0.2139, 0.9335, 0.2025, 0.9335, 0.2025, 0.8728, 0.2025, 0.8728, 0.2025, 0.9335, 0.1911, 0.9335, 0.1911, 0.8728, 0.1911, 0.8728, 0.1911, 0.9335, 0.1797, 0.9335, 0.1797, 0.8728, 0.1797, 0.8728, 0.1797, 0.9335, 0.1683, 0.9335, 0.1683, 0.8728, 0.1683, 0.8728, 0.1683, 0.9335, 0.1569, 0.9335, 0.1569, 0.8728, 0.1569, 0.8728, 0.1569, 0.9335, 0.1455, 0.9335, 0.1455, 0.8728, 0.1455, 0.8728, 0.1455, 0.9335, 0.1341, 0.9335, 0.1341, 0.8728, 0.1341, 0.8728, 0.1341, 0.9335, 0.1227, 0.9335, 0.1227, 0.8728, 0.1227, 0.8728, 0.1227, 0.9335, 0.1113, 0.9335, 0.1113, 0.8728, 0.1113, 0.8728, 0.1113, 0.9335, 0.09992, 0.9335, 0.09992, 0.8728, 0.09992, 0.8728, 0.09992, 0.9335, 0.08852, 0.9335, 0.08852, 0.8728, 0.08852, 0.8728, 0.08852, 0.9335, 0.07713, 0.9335, 0.07713, 0.8728, 0.07713, 0.8728, 0.07713, 0.9335, 0.06573, 0.9335, 0.06573, 0.8728, 0.07713, 0.7512, 0.07713, 0.812, 0.06573, 0.812, 0.06573, 0.7512, 0.08852, 0.7512, 0.08852, 0.812, 0.07713, 0.812, 0.07713, 0.7512, 0.09992, 0.7512, 0.09992, 0.812, 0.08852, 0.812, 0.08852, 0.7512, 0.1113, 0.7512, 0.1113, 0.812, 0.09992, 0.812, 0.09992, 0.7512, 0.1227, 0.7512, 0.1227, 0.812, 0.1113, 0.812, 0.1113, 0.7512, 0.1341, 0.7512, 0.1341, 0.812, 0.1227, 0.812, 0.1227, 0.7512, 0.1455, 0.7512, 0.1455, 0.812, 0.1341, 0.812, 0.1341, 0.7512, 0.1569, 0.7512, 0.1569, 0.812, 0.1455, 0.812, 0.1455, 0.7512, 0.1683, 0.7512, 0.1683, 0.812, 0.1569, 0.812, 0.1569, 0.7512, 0.1797, 0.7512, 0.1797, 0.812, 0.1683, 0.812, 0.1683, 0.7512, 0.1911, 0.7512, 0.1911, 0.812, 0.1797, 0.812, 0.1797, 0.7512, 0.2025, 0.7512, 0.2025, 0.812, 0.1911, 0.812, 0.1911, 0.7512, 0.2139, 0.7512, 0.2139, 0.812, 0.2025, 0.812, 0.2025, 0.7512, 0.2253, 0.7512, 0.2253, 0.812, 0.2139, 0.812, 0.2139, 0.7512, 0.2367, 0.7512, 0.2367, 0.812, 0.2253, 0.812, 0.2253, 0.7512, 0.248, 0.7512, 0.248, 0.812, 0.2367, 0.812, 0.2367, 0.7512, 0.2594, 0.7512, 0.2594, 0.812, 0.248, 0.812, 0.248, 0.7512, 0.2708, 0.7512, 0.2708, 0.812, 0.2594, 0.812, 0.2594, 0.7512, 0.2822, 0.7512, 0.2822, 0.812, 0.2708, 0.812, 0.2708, 0.7512, 0.2936, 0.7512, 0.2936, 0.812, 0.2822, 0.812, 0.2822, 0.7512, 0.305, 0.7512, 0.305, 0.812, 0.2936, 0.812, 0.2936, 0.7512, 0.3164, 0.7512, 0.3164, 0.812, 0.305, 0.812, 0.305, 0.7512, 0.3278, 0.7512, 0.3278, 0.812, 0.3164, 0.812, 0.3164, 0.7512, 0.3392, 0.7512, 0.3392, 0.812, 0.3278, 0.812, 0.3278, 0.7512, 0.3506, 0.7512, 0.3506, 0.812, 0.3392, 0.812, 0.3392, 0.7512, 0.362, 0.7512, 0.362, 0.812, 0.3506, 0.812, 0.3506, 0.7512, 0.3734, 0.7512, 0.3734, 0.812, 0.362, 0.812, 0.362, 0.7512, 0.3848, 0.7512, 0.3848, 0.812, 0.3734, 0.812, 0.3734, 0.7512, 0.3962, 0.7512, 0.3962, 0.812, 0.3848, 0.812, 0.3848, 0.7512, 0.4076, 0.7512, 0.4076, 0.812, 0.3962, 0.812, 0.3962, 0.7512, 0.419, 0.7512, 0.419, 0.812, 0.4076, 0.812, 0.4076, 0.7512, 0.4304, 0.7512, 0.4304, 0.812, 0.419, 0.812, 0.419, 0.7512, 0.2055, 0.7328, 0.2188, 0.7219, 0.2188, 0.7219, 0.2055, 0.7328, 0.1569, 0.812, 0.1455, 0.812, 0.1455, 0.812, 0.1569, 0.812, 0.2584, 0.6266, 0.2664, 0.6114, 0.2664, 0.6114, 0.2584, 0.6266, 0.1455, 0.8728, 0.1569, 0.8728, 0.1569, 0.8728, 0.1455, 0.8728, 0.412, 0.7087, 0.4011, 0.7219, 0.4011, 0.7219, 0.412, 0.7087, 0.08413, 0.6114, 0.07604, 0.6266, 0.07604, 0.6266, 0.08413, 0.6114, 0.1683, 0.812, 0.1569, 0.812, 0.1569, 0.812, 0.1683, 0.812, 0.2188, 0.7219, 0.2297, 0.7087, 0.2297, 0.7087, 0.2188, 0.7219, 0.1569, 0.8728, 0.1683, 0.8728, 0.1683, 0.8728, 0.1569, 0.8728, 0.2534, 0.643, 0.2584, 0.6266, 0.2584, 0.6266, 0.2534, 0.643, 0.1797, 0.812, 0.1683, 0.812, 0.1683, 0.812, 0.1797, 0.812, 0.4201, 0.6936, 0.412, 0.7087, 0.412, 0.7087, 0.4201, 0.6936, 0.07604, 0.6266, 0.07106, 0.643, 0.07106, 0.643, 0.07604, 0.6266, 0.1683, 0.8728, 0.1797, 0.8728, 0.1797, 0.8728, 0.1683, 0.8728, 0.2297, 0.7087, 0.2377, 0.6936, 0.2377, 0.6936, 0.2297, 0.7087, 0.1911, 0.812, 0.1797, 0.812, 0.1797, 0.812, 0.1911, 0.812, 0.2517, 0.6601, 0.2534, 0.643, 0.2534, 0.643, 0.2517, 0.6601, 0.1797, 0.8728, 0.1911, 0.8728, 0.1911, 0.8728, 0.1797, 0.8728, 0.425, 0.6771, 0.4201, 0.6936, 0.4201, 0.6936, 0.425, 0.6771, 0.07106, 0.643, 0.06938, 0.6601, 0.06938, 0.6601, 0.07106, 0.643, 0.2377, 0.6936, 0.2427, 0.6771, 0.2427, 0.6771, 0.2377, 0.6936, 0.2025, 0.812, 0.1911, 0.812, 0.1911, 0.812, 0.2025, 0.812, 0.1911, 0.8728, 0.2025, 0.8728, 0.2025, 0.8728, 0.1911, 0.8728, 0.2534, 0.6771, 0.2517, 0.6601, 0.2517, 0.6601, 0.2534, 0.6771, 0.4267, 0.6601, 0.425, 0.6771, 0.425, 0.6771, 0.4267, 0.6601, 0.2139, 0.812, 0.2025, 0.812, 0.2025, 0.812, 0.2139, 0.812, 0.06938, 0.6601, 0.07106, 0.6771, 0.07106, 0.6771, 0.06938, 0.6601, 0.2427, 0.6771, 0.2444, 0.6601, 0.2444, 0.6601, 0.2427, 0.6771, 0.2025, 0.8728, 0.2139, 0.8728, 0.2139, 0.8728, 0.2025, 0.8728, 0.2253, 0.812, 0.2139, 0.812, 0.2139, 0.812, 0.2253, 0.812, 0.2584, 0.6936, 0.2534, 0.6771, 0.2534, 0.6771, 0.2584, 0.6936, 0.425, 0.643, 0.4267, 0.6601, 0.4267, 0.6601, 0.425, 0.643, 0.2139, 0.8728, 0.2253, 0.8728, 0.2253, 0.8728, 0.2139, 0.8728, 0.07106, 0.6771, 0.07604, 0.6936, 0.07604, 0.6936, 0.07106, 0.6771, 0.2444, 0.6601, 0.2427, 0.643, 0.2427, 0.643, 0.2444, 0.6601, 0.2367, 0.812, 0.2253, 0.812, 0.2253, 0.812, 0.2367, 0.812, 0.2253, 0.8728, 0.2367, 0.8728, 0.2367, 0.8728, 0.2253, 0.8728, 0.2664, 0.7087, 0.2584, 0.6936, 0.2584, 0.6936, 0.2664, 0.7087, 0.4201, 0.6266, 0.425, 0.643, 0.425, 0.643, 0.4201, 0.6266, 0.248, 0.812, 0.2367, 0.812, 0.2367, 0.812, 0.248, 0.812, 0.07604, 0.6936, 0.08413, 0.7087, 0.08413, 0.7087, 0.07604, 0.6936, 0.2427, 0.643, 0.2377, 0.6266, 0.2377, 0.6266, 0.2427, 0.643, 0.2367, 0.8728, 0.248, 0.8728, 0.248, 0.8728, 0.2367, 0.8728, 0.2594, 0.812, 0.248, 0.812, 0.248, 0.812, 0.2594, 0.812, 0.2773, 0.7219, 0.2664, 0.7087, 0.2664, 0.7087, 0.2773, 0.7219, 0.412, 0.6114, 0.4201, 0.6266, 0.4201, 0.6266, 0.412, 0.6114, 0.248, 0.8728, 0.2594, 0.8728, 0.2594, 0.8728, 0.248, 0.8728, 0.08413, 0.7087, 0.09501, 0.7219, 0.09501, 0.7219, 0.08413, 0.7087, 0.2377, 0.6266, 0.2297, 0.6114, 0.2297, 0.6114, 0.2377, 0.6266, 0.2708, 0.812, 0.2594, 0.812, 0.2594, 0.812, 0.2708, 0.812, 0.2594, 0.8728, 0.2708, 0.8728, 0.2708, 0.8728, 0.2594, 0.8728, 0.2906, 0.7328, 0.2773, 0.7219, 0.2773, 0.7219, 0.2906, 0.7328, 0.2822, 0.812, 0.2708, 0.812, 0.2708, 0.812, 0.2822, 0.812, 0.4011, 0.5982, 0.412, 0.6114, 0.412, 0.6114, 0.4011, 0.5982, 0.09501, 0.7219, 0.1083, 0.7328, 0.1083, 0.7328, 0.09501, 0.7219, 0.2708, 0.8728, 0.2822, 0.8728, 0.2822, 0.8728, 0.2708, 0.8728, 0.2297, 0.6114, 0.2188, 0.5982, 0.2188, 0.5982, 0.2297, 0.6114, 0.2936, 0.812, 0.2822, 0.812, 0.2822, 0.812, 0.2936, 0.812, 0.3057, 0.7409, 0.2906, 0.7328, 0.2906, 0.7328, 0.3057, 0.7409, 0.2822, 0.8728, 0.2936, 0.8728, 0.2936, 0.8728, 0.2822, 0.8728, 0.3878, 0.5873, 0.4011, 0.5982, 0.4011, 0.5982, 0.3878, 0.5873, 0.1083, 0.7328, 0.1234, 0.7409, 0.1234, 0.7409, 0.1083, 0.7328, 0.305, 0.812, 0.2936, 0.812, 0.2936, 0.812, 0.305, 0.812, 0.2188, 0.5982, 0.2055, 0.5873, 0.2055, 0.5873, 0.2188, 0.5982])
me_cylinder_003.materials.append(mat_material)
me_cylinder_003.update()

# ---- objects
ob_inner = bpy.data.objects.new('Inner', me_cylinder)
ob_top = bpy.data.objects.new('Top', me_cylinder_001)
ob_bottom = bpy.data.objects.new('Bottom', me_cylinder_002)
ob_cylinder = bpy.data.objects.new('Cylinder', me_cylinder_003)

# ---- transforms, parenting, visibility, modifiers, constraints
ob_inner.location = (-1.49e-08, 0.0, 0.0)
ob_top.location = (4.284e-08, -3.725e-09, 4.583)
ob_bottom.location = (4.284e-08, 1.497e-06, -4.583)
ob_bottom.rotation_euler = (3.142, -0.0, 0.0)
ob_cylinder.location = (0.0, 0.0, 0.0)
ob_cylinder.scale = (1.132, 1.132, 0.3472)

# ---- collection membership
col_collection.objects.link(ob_inner)
col_collection.objects.link(ob_top)
col_collection.objects.link(ob_bottom)
col_collection.objects.link(ob_cylinder)

# ---- scene / render settings (as saved in the file)
scene.frame_start = 1; scene.frame_end = 250; scene.frame_set(1)
scene.render.engine = 'BLENDER_EEVEE_NEXT'
scene.cycles.sampling_pattern = 'TABULATED_SOBOL'
scene.cycles.use_light_tree = False
scene.view_settings.view_transform = 'Filmic'
bpy.context.view_layer.update()

# ---- added for rendering (the .blend has no active camera and no usable light): camera, sun
cam_auto = bpy.data.cameras.new('AutoCamera')
cam_auto.lens = 50.0
cam_auto.sensor_width = 36.0
cam_auto.clip_end = 1000.0
ob_auto_camera = bpy.data.objects.new('AutoCamera', cam_auto)
scene.collection.objects.link(ob_auto_camera)
ob_auto_camera.location = (13.4459, -16.1351, 10.7567)
ob_auto_camera.rotation_euler = (1.09748, -7.21219e-08, 0.694738)
scene.camera = ob_auto_camera
light_auto_sun = bpy.data.lights.new('AutoSun', 'SUN')
light_auto_sun.energy = 3.0
light_auto_sun.angle = 0.0523599
ob_auto_sun = bpy.data.objects.new('AutoSun', light_auto_sun)
scene.collection.objects.link(ob_auto_sun)
ob_auto_sun.rotation_euler = (0.872665, 0.174533, 0.523599)
bpy.context.view_layer.update()
